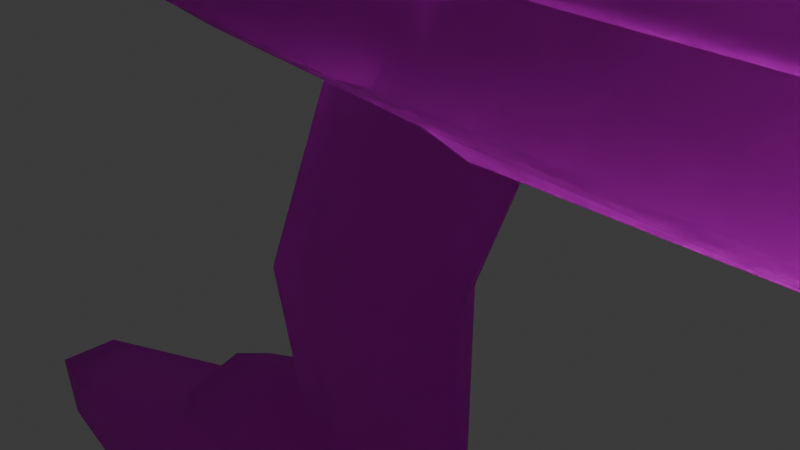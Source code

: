 # Source: PlasmaRifle.blend  (saved by Blender 4.3.34; exported with 4.5.12 LTS)
import bpy
from mathutils import Matrix  # noqa: F401  (used for matrix-valued properties, if any)

bpy.ops.wm.read_factory_settings(use_empty=True)
scene = bpy.context.scene
scene.name = 'Scene'

# ---- collections
col_collection = bpy.data.collections.new('Collection'); scene.collection.children.link(col_collection)

# ---- images (referenced by path relative to the original .blend; pixels are not part of the script)
import os
ASSET_DIR = os.environ.get("B2B_ASSET_DIR", "")  # directory of the original .blend (textures are referenced by path, not embedded)
HERE = os.path.dirname(os.path.abspath(__file__))  # packed textures are extracted next to this script under _unpacked/

def load_image(name, relpath, width, height, colorspace="sRGB"):
    """Load a texture the original file referenced (path relative to the .blend, or extracted next to this script)."""
    p = next((c for c in (os.path.join(HERE, relpath), os.path.join(ASSET_DIR, relpath)) if relpath and os.path.exists(c)), "")
    if p:
        img = bpy.data.images.load(p, check_existing=True)
        img.name = name
    else:  # same state as the original file: an image datablock whose file is absent (Cycles renders it pink)
        img = bpy.data.images.new(name, width, height)
        img.source = "FILE"
        img.filepath = "//" + (relpath or name)
    img.colorspace_settings.name = colorspace
    return img
img_heat_gauge_png = load_image('heat gauge.png', 'heat gauge.png', 1024, 1024, 'sRGB')
img_plasma_rifle_fp_png = load_image('plasma rifle_fp.png', 'plasma rifle_fp.png', 1024, 1024, 'sRGB')
img_plasma_rifle_multipurpose_png = load_image('plasma rifle multipurpose.png', 'plasma rifle multipurpose.png', 1024, 1024, 'sRGB')

# ---- materials (node trees are filled in below, after node groups)
mat_gauge = bpy.data.materials.new('gauge')
mat_gauge.use_transparency_overlap = False
mat_gauge.show_transparent_back = False
mat_gauge.diffuse_color = (0.588, 0.588, 0.588, 1.0)
mat_gauge.roughness = 0.9
mat_dull = bpy.data.materials.new('dull')
mat_dull.diffuse_color = (0.588, 0.588, 0.588, 1.0)
mat_dull.roughness = 0.9

# ---- material node trees
mat_gauge.use_nodes = True; mat_gauge.node_tree.nodes.clear()
_N = mat_gauge.node_tree.nodes; _L = mat_gauge.node_tree.links
n0 = _N.new('ShaderNodeBsdfPrincipled'); n0.name = 'Principled BSDF'; n0.location = (0, 300)
n0.inputs[2].default_value = 0.9
n0.inputs[13].default_value = 0.0
n0.inputs[18].default_value = 1.0
n0.inputs[27].default_value = (0.0, 0.0, 0.0, 1.0)
n1 = _N.new('ShaderNodeOutputMaterial'); n1.name = 'Material Output'; n1.location = (280, 300)
n2 = _N.new('ShaderNodeTexImage'); n2.name = 'Image Texture'; n2.location = (-480, 300)
n2.image = img_heat_gauge_png
n3 = _N.new('ShaderNodeTexImage'); n3.name = 'Image Texture.001'; n3.location = (-480, 0)
n3.image = img_heat_gauge_png
_L.new(n2.outputs[0], n0.inputs[0])
_L.new(n3.outputs[1], n0.inputs[4])
_L.new(n0.outputs[0], n1.inputs[0])
n1.is_active_output = True
mat_dull.use_nodes = True; mat_dull.node_tree.nodes.clear()
_N = mat_dull.node_tree.nodes; _L = mat_dull.node_tree.links
n0 = _N.new('ShaderNodeBsdfPrincipled'); n0.name = 'Principled BSDF'; n0.location = (0, 300)
n0.inputs[2].default_value = 0.9
n0.inputs[13].default_value = 0.0
n0.inputs[18].default_value = 1.0
n0.inputs[27].default_value = (0.0, 0.0, 0.0, 1.0)
n1 = _N.new('ShaderNodeOutputMaterial'); n1.name = 'Material Output'; n1.location = (280, 300)
n2 = _N.new('ShaderNodeTexImage'); n2.name = 'Image Texture'; n2.location = (-480, 300)
n2.image = img_plasma_rifle_fp_png
n3 = _N.new('ShaderNodeTexImage'); n3.name = 'Image Texture.001'; n3.location = (-480, 0)
n3.image = img_plasma_rifle_multipurpose_png
n4 = _N.new('ShaderNodeNormalMap'); n4.name = 'Normal Map'; n4.location = (-200, 0)
n4.inputs[0].default_value = 0.0
_L.new(n2.outputs[0], n0.inputs[0])
_L.new(n3.outputs[0], n4.inputs[1])
_L.new(n4.outputs[0], n0.inputs[5])
_L.new(n0.outputs[0], n1.inputs[0])
n1.is_active_output = True

# ---- world
world_world = bpy.data.worlds.new('World'); scene.world = world_world
world_world.use_nodes = True; world_world.node_tree.nodes.clear()
_N = world_world.node_tree.nodes; _L = world_world.node_tree.links
n0 = _N.new('ShaderNodeOutputWorld'); n0.name = 'World Output'; n0.location = (300, 300)
n1 = _N.new('ShaderNodeBackground'); n1.name = 'Background'; n1.location = (10, 300)
n1.inputs[0].default_value = (0.05088, 0.05088, 0.05088, 1.0)
_L.new(n1.outputs[0], n0.inputs[0])
n0.is_active_output = True
world_world.color = (0.05088, 0.05088, 0.05088)
world_world.sun_shadow_jitter_overblur = 0.0

# ---- cameras
cam_camera = bpy.data.cameras.new('Camera')
cam_camera.clip_end = 100.0
cam_camera.ortho_scale = 7.314

# ---- lights
light_light = bpy.data.lights.new('Light', 'POINT')
light_light.energy = 1000.0
light_light.shadow_soft_size = 0.1

# ---- meshes
me_plasmarifle = bpy.data.meshes.new('plasmarifle')
me_plasmarifle.from_pydata([(4.636, 4.57, -1.336), (3.09, 4.994, -0.9786), (4.487, 4.892, -0.9786), (3.092, 4.703, -1.336), (4.785, 3.981, -1.657), (0.7949, 4.151, -1.731), (1.935, 3.224, -2.013), (4.827, 3.165, -1.974), (4.821, 2.579, -2.013), (1.929, 2.638, -2.052), (4.811, 2.257, -1.919), (1.93, 2.321, -1.954), (1.93, 1.985, -1.71), (4.811, 1.953, -1.672), (-2.742, 5.064, -0.9788), (1.682, 5.064, -0.9788), (-2.744, 4.771, -1.335), (1.68, 4.771, -1.335), (-2.745, 4.151, -1.731), (1.502, 1.722, 1.15), (1.646, 1.375, -0.785), (1.646, 1.375, 0.785), (1.502, 1.722, -1.15), (5.082, 1.375, -0.785), (5.082, 1.375, 0.785), (5.325, 1.954, -1.555), (1.383, 2.135, -1.598), (4.961, 3.002, -1.365), (1.807, 3.047, -1.407), (7.983, 3.708, -1.144), (7.863, 4.203, -0.7046), (8.043, 3.762, -0.581), (7.693, 4.555, 0.0), (8.105, 3.818, 0.0), (5.325, 1.954, 1.555), (5.547, 2.558, -1.506), (5.547, 2.558, 1.506), (1.383, 2.135, 1.598), (4.961, 3.002, 1.365), (1.807, 3.047, 1.407), (-5.511, 3.369, -1.072), (-5.721, 3.297, -1.081), (-6.083, 3.559, -0.9142), (-9.0, 3.594, -0.7551), (-6.087, 3.788, -0.8073), (-9.007, 4.099, -0.413), (-5.749, 4.213, -0.6904), (-5.405, 4.62, -0.3325), (8.043, 3.762, 0.581), (7.863, 4.203, 0.7046), (7.983, 3.708, 1.144), (-5.815, 3.155, -1.143), (-9.0, 2.771, -0.8295), (-5.815, 2.925, -1.15), (-5.703, 2.867, -1.15), (-5.815, 2.464, -1.105), (-11.24, 3.484, -0.4389), (-11.82, 2.956, -0.25), (8.105, -5.227, 0.0003), (7.693, -5.964, 0.0), (8.043, -5.17, -0.5807), (7.863, -5.612, -0.7046), (7.983, -5.116, -1.143), (8.043, -5.17, 0.5813), (7.863, -5.612, 0.7046), (7.983, -5.116, 1.144), (-2.093, -6.304, 0.9794), (-2.99, -5.003, 1.517), (-6.907, -5.712, 0.6219), (-3.194, -4.723, 1.483), (-7.489, -5.088, 0.4513), (5.319, -2.937, 1.05), (5.547, -3.987, -1.505), (5.319, -2.937, -1.05), (5.547, -3.987, 1.506), (8.82, 2.445, 0.7868), (8.629, 1.092, -0.6764), (8.629, 1.092, 0.6763), (8.82, 2.446, -0.7868), (8.873, 1.041, -0.6764), (8.873, 1.041, 0.6763), (8.82, -3.795, -0.7853), (8.629, -2.521, 0.6779), (8.629, -2.521, -0.6748), (8.82, -3.796, 0.7884), (8.873, -2.47, 0.6779), (8.873, -2.47, -0.6748), (-7.292, 3.477, 1.107), (-7.487, 3.438, 1.314), (-7.487, 3.556, 1.246), (-7.292, 3.358, 1.176), (-4.027, -5.7, 1.351), (-3.881, -5.759, 1.178), (-4.027, -5.819, 1.282), (-3.881, -5.64, 1.247), (-6.907, -5.712, -0.6219), (-2.99, -5.003, -1.517), (-2.093, -6.304, -0.9794), (-3.194, -4.723, -1.483), (-7.489, -5.088, -0.4513), (9.252, -2.5, 0.7011), (9.382, -2.675, 0.7526), (8.815, -2.556, 1.206), (9.508, -3.361, 0.7527), (8.699, -3.4, 1.007), (9.554, -3.579, 0.5598), (6.998, -3.987, 1.463), (9.566, -3.77, 0.0006), (6.998, -3.987, -1.461), (9.554, -3.575, -0.5623), (8.699, -3.4, -1.006), (9.508, -3.361, -0.7514), (8.815, -2.555, -1.204), (9.382, -2.675, -0.7514), (9.252, -2.5, -0.6998), (5.442, -3.336, 1.815), (5.319, -2.937, 1.555), (7.56, -2.845, -1.603), (6.501, -3.09, -1.764), (5.442, -3.335, -1.814), (5.319, -2.937, -1.555), (-11.82, 2.956, 0.25), (-9.0, 2.771, 0.8295), (-11.24, 3.484, 0.4389), (-9.0, 3.594, 0.7551), (-9.007, 4.099, 0.413), (-6.083, 3.559, 0.9142), (-5.721, 3.297, 1.081), (-5.511, 3.369, 1.072), (-6.087, 3.788, 0.8073), (-5.749, 4.213, 0.6904), (-5.405, 4.62, 0.3325), (0.9958, 3.553, -1.289), (1.105, 3.745, -1.493), (1.67, 2.98, -1.216), (-1.277, 3.743, -1.463), (-1.181, 3.543, -1.319), (-1.686, 3.369, -1.545), (-1.591, 3.165, -1.242), (-5.815, 3.155, 1.143), (-5.815, 2.925, 1.15), (-5.703, 2.867, 1.15), (-5.815, 2.464, 1.105), (-1.592, 2.378, -1.241), (1.261, 2.236, -1.161), (-5.682, 2.925, -0.9917), (-5.724, 3.17, -0.9936), (1.702, 3.151, 1.671), (1.67, 2.98, 1.216), (1.105, 3.745, 1.493), (0.9958, 3.553, 1.289), (-1.277, 3.743, 1.463), (-1.181, 3.543, 1.319), (-1.686, 3.369, 1.545), (-1.591, 3.165, 1.242), (-1.592, 2.378, 1.241), (1.261, 2.236, 1.161), (-5.682, 2.925, 0.9917), (-5.724, 3.17, 0.9936), (-1.592, 2.278, 1.517), (-3.881, -5.759, -1.178), (-4.027, -5.7, -1.351), (-4.027, -5.819, -1.282), (-3.881, -5.64, -1.247), (-7.487, 3.438, -1.314), (-7.292, 3.477, -1.107), (-7.487, 3.556, -1.246), (-7.292, 3.358, -1.176), (1.702, 3.151, -1.671), (-1.592, 2.278, -1.517), (-0.8897, -4.332, -1.522), (0.4899, -3.744, -1.496), (0.4896, -4.104, -1.638), (-1.074, -3.84, -1.125), (-3.45, -4.007, -0.7813), (-3.45, -4.007, 0.7813), (-1.074, -3.84, 1.125), (-0.8897, -4.332, 1.522), (0.4899, -3.744, 1.496), (0.4896, -4.104, 1.638), (6.501, -3.09, 1.766), (7.56, -2.846, 1.604), (-1.592, 1.856, 1.0), (-1.592, 1.856, -1.0), (6.413, -0.3688, -0.48), (6.028, 3.101, -0.355), (6.127, 3.141, -0.48), (6.318, -0.4142, -0.355), (5.739, -4.659, -0.48), (5.641, -4.7, -0.355), (6.318, -0.4137, 0.355), (5.64, -4.707, 0.355), (6.405, -0.3727, 0.48), (5.728, -4.668, 0.48), (6.028, 3.11, 0.355), (6.115, 3.147, 0.48), (-5.815, 2.238, -0.7257), (-5.815, 2.238, 0.7257), (6.213, 3.189, 0.355), (6.503, -0.326, 0.355), (5.824, -4.624, 0.355), (6.503, -0.326, -0.355), (5.825, -4.622, -0.355), (6.214, 3.177, -0.355), (-10.93, 4.124, 2.504), (-11.16, 3.817, 1.834), (-8.845, 3.334, 0.9975), (-10.93, 4.244, 2.436), (-6.615, -6.217, 2.246), (-6.793, -6.0, 1.733), (-5.048, -5.637, 1.104), (-6.615, -6.336, 2.177), (-6.615, -6.217, -2.246), (-6.793, -6.0, -1.733), (-5.048, -5.637, -1.104), (-6.615, -6.336, -2.177), (-10.93, 4.124, -2.504), (-11.16, 3.817, -1.834), (-8.845, 3.334, -0.9975), (-10.93, 4.244, -2.436), (-1.559, -6.702, 0.0), (-5.217, 5.021, 0.0), (8.815, 1.148, 1.205), (9.382, 1.267, 0.752), (9.321, 1.032, 0.6749), (9.508, 1.953, 0.7521), (8.699, 2.015, 1.007), (9.554, 2.167, 0.5629), (6.998, 2.558, 1.462), (7.56, 1.438, 1.603), (6.501, 1.683, 1.765), (5.442, 1.927, 1.815), (9.382, 1.267, -0.752), (8.815, 1.148, -1.205), (9.321, 1.032, -0.675), (9.508, 1.953, -0.752), (8.699, 2.015, -1.007), (9.554, 2.172, -0.5591), (6.998, 2.558, -1.462), (9.566, 2.362, 0.0), (7.56, 1.438, -1.603), (6.501, 1.683, -1.765), (5.442, 1.927, -1.815), (3.51, -3.134, -1.05), (3.51, -3.332, -1.655), (1.677, -3.706, -1.598), (0.898, -3.134, -0.15), (-0.4668, -2.902, -0.545), (-1.295, -2.604, 0.0), (-1.64, -2.798, -0.5398), (-3.305, -3.467, -0.6501), (-3.305, -3.467, 0.6501), (-1.64, -2.798, 0.5398), (-0.4668, -2.902, 0.545), (-3.13, -3.094, 0.0), (3.51, -3.134, 1.05), (3.51, -3.332, 1.655), (1.677, -3.706, 1.598), (0.898, -3.134, 0.15), (-7.927, 2.294, -0.6573), (-7.927, 2.294, 0.6573), (-2.753, -5.308, 0.6715), (-3.881, -5.308, 0.6715), (-3.881, -5.427, 0.6028), (-2.753, -5.427, 0.6028), (-2.825, -5.819, 1.283), (-2.825, -5.7, 1.351), (-5.792, 2.916, -0.4105), (-7.292, 2.916, -0.4105), (-7.292, 3.035, -0.3418), (-5.792, 3.035, -0.3418), (-5.887, 3.557, -1.246), (-5.887, 3.438, -1.315), (-3.881, -5.427, -0.6028), (-3.881, -5.308, -0.6715), (-2.753, -5.308, -0.6715), (-2.825, -5.7, -1.351), (-2.825, -5.819, -1.283), (-2.753, -5.427, -0.6028), (-7.292, 2.916, 0.4105), (-5.792, 2.916, 0.4105), (-7.292, 3.035, 0.3418), (-5.792, 3.035, 0.3418), (-5.887, 3.557, 1.246), (-5.887, 3.438, 1.315), (-1.295, -3.238, 0.0), (-1.443, -0.9164, -0.5547), (-1.128, -3.451, -0.3309), (-1.718, -0.9374, 0.0), (-1.443, -0.9152, 0.5547), (-1.128, -3.451, 0.3309), (0.6639, -3.33, 0.3502), (0.5999, -0.7227, 0.5127), (0.8422, -0.7374, 0.0), (0.6, -0.7181, -0.513), (0.6639, -3.33, -0.3502), (1.976, 1.944, 0.0), (1.56, 1.728, 0.5602), (-0.3251, 1.798, 0.5606), (-0.4988, 1.944, 0.0), (-0.3251, 1.798, -0.5606), (1.56, 1.728, -0.5602), (9.321, -2.44, -0.6743), (9.321, -2.44, 0.6756), (9.065, 2.416, 0.7868), (9.065, 2.416, -0.7868), (9.065, -3.732, -0.7853), (9.065, -3.732, 0.7884), (5.043, 3.069, -1.626), (5.043, 3.069, 1.626), (-2.07, -5.003, -1.549), (1.677, -6.367, -1.032), (1.677, -5.003, -1.737), (3.51, -6.203, -1.06), (3.51, -5.003, -1.689), (5.855, -5.002, -1.409), (5.043, -4.477, -1.626), (-2.07, -5.003, 1.549), (1.677, -6.367, 1.032), (1.677, -5.003, 1.71), (3.51, -6.203, 1.06), (3.51, -5.003, 1.689), (5.855, -5.002, 1.41), (5.043, -4.477, 1.627), (9.505, 1.245, -0.752), (9.631, 1.931, -0.752), (9.677, 2.15, -0.5592), (9.689, 2.34, 0.0), (9.677, 2.145, 0.5629), (9.631, 1.931, 0.752), (9.505, 1.245, 0.752), (-1.592, 2.378, -1.777), (1.261, 2.236, -1.858), (-5.682, 2.925, -1.235), (9.505, -2.653, 0.7526), (9.631, -3.338, 0.7527), (9.677, -3.557, 0.5598), (9.689, -3.748, 0.0006), (9.677, -3.553, -0.5622), (9.631, -3.338, -0.7514), (9.505, -2.652, -0.7513), (-5.724, 3.17, -1.233), (-1.592, 2.378, 1.777), (1.261, 2.236, 1.858), (-5.682, 2.925, 1.235), (-5.724, 3.17, 1.233), (3.51, -6.717, 0.0), (8.98, 2.362, -1.26), (9.51, 2.79, -0.6242), (9.612, 2.783, 0.0), (9.51, 2.79, 0.6242), (8.98, 2.362, 1.26), (8.248, 2.524, -1.544), (6.7, 2.693, -1.762), (5.369, 3.023, -1.789), (5.956, 3.41, -1.626), (5.855, 3.594, -1.409), (8.068, 3.535, -1.362), (8.788, 3.279, -0.9889), (8.788, 3.279, 0.9889), (9.03, 3.339, 0.5223), (9.094, 3.355, 0.0), (9.03, 3.339, -0.5223), (8.98, -3.77, 1.261), (8.248, -3.931, 1.545), (6.7, -4.101, 1.762), (5.369, -4.43, 1.79), (5.956, -4.818, 1.626), (8.068, -4.943, 1.363), (8.788, -4.687, 0.9896), (8.248, 2.524, 1.544), (6.7, 2.693, 1.762), (5.369, 3.023, 1.789), (5.956, 3.41, 1.626), (5.855, 3.594, 1.409), (8.068, 3.535, 1.362), (8.98, -3.77, -1.26), (9.51, -4.198, -0.6236), (9.612, -4.191, 0.0006), (9.51, -4.198, 0.6249), (-2.933, -5.841, 1.456), (-2.95, -5.759, 1.453), (-3.474, -5.841, 1.457), (-3.489, -5.759, 1.453), (-3.722, -5.899, 1.695), (-6.187, -6.41, 2.582), (-6.758, -6.272, 2.342), (-6.801, -6.341, 2.324), (-6.18, -6.494, 2.587), (-3.688, -5.975, 1.689), (-1.591, 3.165, -1.776), (1.385, 3.161, -1.853), (0.9958, 3.553, -1.729), (-1.181, 3.543, -1.7), (-1.591, 3.165, 1.776), (-1.181, 3.543, 1.7), (0.9958, 3.553, 1.729), (1.385, 3.161, 1.853), (-2.933, -5.841, -1.456), (-2.95, -5.759, -1.453), (-3.474, -5.841, -1.457), (-3.489, -5.759, -1.453), (-3.722, -5.899, -1.695), (-6.187, -6.41, -2.582), (-6.758, -6.272, -2.342), (-6.801, -6.341, -2.324), (-6.18, -6.494, -2.587), (-3.688, -5.975, -1.689), (1.677, -6.902, 0.0), (1.676, -4.274, -1.934), (-2.092, -4.705, -1.689), (-2.077, -4.886, -1.689), (1.678, -4.765, -1.964), (3.51, -4.774, -1.966), (4.884, -4.04, -1.944), (5.056, -3.386, -1.905), (3.51, -3.532, -1.862), (3.51, -4.171, -2.03), (1.676, -4.274, 1.934), (-2.092, -4.705, 1.689), (-2.077, -4.886, 1.689), (1.678, -4.765, 1.964), (3.51, -4.774, 1.966), (4.884, -4.04, 1.944), (5.056, -3.386, 1.905), (3.51, -3.532, 1.862), (3.51, -4.171, 2.03), (-6.031, 3.605, -1.465), (-6.797, 3.651, -1.285), (-7.141, 3.847, -1.623), (-6.751, 3.606, -1.466), (-11.18, 4.271, 2.62), (-10.37, 4.29, 2.915), (-10.65, 4.453, 2.937), (-10.35, 4.473, 2.97), (-7.141, 3.619, 1.755), (-7.035, 3.783, 1.775), (-6.797, 3.424, 1.416), (-6.751, 3.606, 1.466), (-6.031, 3.605, 1.465), (-6.797, 3.651, 1.285), (-7.141, 3.847, 1.623), (-11.18, 4.271, -2.62), (-10.37, 4.29, -2.915), (-10.65, 4.453, -2.937), (-10.35, 4.473, -2.97), (-7.141, 3.619, -1.755), (-7.035, 3.783, -1.775), (-6.797, 3.424, -1.416), (-10.37, 4.517, 2.784), (-10.37, 4.517, -2.784), (-6.758, -6.391, 2.273), (-6.187, -6.53, 2.513), (-3.722, -6.018, 1.627), (-3.489, -5.878, 1.384), (-2.95, -5.878, 1.384), (-6.758, -6.391, -2.273), (-6.187, -6.53, -2.513), (-3.722, -6.018, -1.627), (-3.489, -5.878, -1.384), (-2.95, -5.878, -1.384), (9.03, -4.747, 0.523), (9.094, -4.762, 0.0006), (9.03, -4.747, -0.5217), (8.788, -4.687, -0.9883), (8.248, -3.931, -1.544), (6.7, -4.101, -1.761), (5.369, -4.43, -1.789), (5.956, -4.818, -1.625), (8.068, -4.943, -1.362), (0.1308, 3.813, -0.1607), (0.0662, 3.765, -0.3453), (-0.0862, 4.022, -0.2167), (-0.0829, 3.613, -0.3046), (-0.0867, 3.599, -0.1034), (-0.2397, 3.763, -0.3449), (-0.3073, 3.812, -0.1605), (-0.0814, 3.909, -0.3839), (0.1309, 3.471, -1.431), (0.0663, 3.513, -1.272), (-0.0862, 3.258, -1.374), (-0.0805, 3.66, -1.311), (-0.0847, 3.681, -1.487), (-0.2396, 3.512, -1.272), (-0.3072, 3.47, -1.431), (-0.0818, 3.364, -1.232), (-0.3068, 3.813, 0.1604), (-0.2422, 3.765, 0.345), (-0.0898, 4.022, 0.2164), (-0.0931, 3.613, 0.3043), (-0.0893, 3.599, 0.103), (0.0637, 3.763, 0.3446), (0.1313, 3.812, 0.1602), (-0.0946, 3.909, 0.3836), (-0.3069, 3.471, 1.431), (-0.2423, 3.513, 1.272), (-0.0898, 3.258, 1.374), (-0.0955, 3.66, 1.311), (-0.0913, 3.681, 1.487), (0.0636, 3.512, 1.272), (0.1312, 3.47, 1.431), (-0.0942, 3.364, 1.232), (-2.745, 4.942, 0.7981), (-2.741, 5.475, 0.0), (1.68, 5.003, 1.046), (1.682, 5.569, 0.0), (4.636, 4.779, 0.9479), (4.469, 5.294, 0.0), (4.636, 4.779, -0.9479), (1.68, 5.003, -1.046), (-2.745, 4.942, -0.7981), (-2.744, 4.415, -1.236), (1.679, 4.309, -1.464), (4.785, 4.119, -1.386), (4.785, 4.119, 1.386), (1.679, 4.309, 1.464), (-2.744, 4.415, 1.236), (8.744, 0.2489, 0.3763), (8.47, 0.2266, -0.3485), (8.744, 0.2489, -0.3763), (8.47, 0.2266, 0.3485), (8.245, 2.492, 0.5356), (9.225, 2.405, 0.5749), (8.245, 2.492, -0.5355), (9.225, 2.405, -0.5748), (8.744, -1.678, -0.3747), (8.47, -1.656, 0.3501), (8.744, -1.678, 0.3779), (8.47, -1.656, -0.3469), (8.245, -3.961, -0.534), (9.225, -3.829, -0.5733), (8.245, -3.962, 0.5371), (9.225, -3.829, 0.5764), (3.509, -2.405, -0.3115), (3.509, -2.405, 0.3601)], [], [(0, 1, 2), (1, 0, 3), (4, 3, 0), (3, 4, 5), (5, 4, 6), (7, 6, 4), (8, 6, 7), (6, 8, 9), (10, 9, 8), (9, 10, 11), (11, 10, 12), (13, 12, 10), (14, 15, 16), (17, 16, 15), (16, 17, 18), (18, 17, 5), (5, 17, 3), (15, 3, 17), (3, 15, 1), (19, 20, 21), (20, 19, 22), (21, 23, 24), (23, 21, 20), (22, 23, 20), (23, 22, 25), (26, 25, 22), (25, 26, 27), (28, 27, 26), (29, 30, 31), (32, 31, 30), (31, 32, 33), (25, 24, 23), (24, 25, 34), (35, 34, 25), (34, 35, 36), (37, 38, 39), (38, 37, 34), (19, 34, 37), (34, 19, 24), (21, 24, 19), (40, 41, 42), (43, 42, 41), (42, 43, 44), (45, 44, 43), (44, 45, 46), (47, 46, 45), (33, 32, 48), (49, 48, 32), (48, 49, 50), (51, 43, 41), (43, 51, 52), (53, 52, 51), (54, 52, 53), (52, 54, 55), (56, 52, 57), (52, 56, 43), (45, 43, 56), (58, 59, 60), (61, 60, 59), (60, 61, 62), (63, 59, 58), (59, 63, 64), (65, 64, 63), (66, 67, 68), (69, 68, 67), (68, 69, 70), (71, 72, 73), (72, 71, 74), (75, 76, 77), (76, 75, 78), (77, 79, 80), (79, 77, 76), (81, 82, 83), (82, 81, 84), (83, 85, 86), (85, 83, 82), (87, 88, 89), (88, 87, 90), (91, 92, 93), (92, 91, 94), (95, 96, 97), (96, 95, 98), (99, 98, 95), (100, 101, 102), (103, 102, 101), (102, 103, 104), (105, 104, 103), (104, 105, 106), (107, 106, 105), (106, 107, 108), (109, 108, 107), (108, 109, 110), (111, 110, 109), (110, 111, 112), (113, 112, 111), (112, 113, 114), (115, 71, 116), (71, 115, 74), (106, 74, 115), (74, 106, 72), (108, 72, 106), (110, 112, 108), (117, 108, 112), (118, 108, 117), (108, 118, 72), (119, 72, 118), (72, 119, 73), (120, 73, 119), (121, 122, 123), (124, 123, 122), (123, 124, 125), (126, 127, 128), (127, 126, 124), (129, 124, 126), (124, 129, 125), (130, 125, 129), (125, 130, 131), (138, 137, 136), (127, 124, 139), (122, 139, 124), (139, 122, 140), (140, 122, 141), (142, 141, 122), (136, 132, 138), (150, 151, 152), (153, 152, 151), (154, 150, 152), (155, 148, 154), (148, 155, 156), (157, 154, 158), (156, 39, 148), (160, 161, 162), (161, 160, 163), (164, 165, 166), (165, 164, 167), (134, 168, 133), (26, 143, 169), (134, 143, 144), (143, 134, 138), (138, 134, 132), (133, 132, 134), (135, 132, 133), (132, 135, 136), (137, 136, 135), (170, 171, 172), (171, 170, 173), (98, 173, 170), (173, 98, 174), (99, 174, 98), (70, 174, 99), (174, 70, 175), (69, 175, 70), (175, 69, 176), (177, 176, 69), (176, 177, 178), (179, 178, 177), (159, 155, 37), (156, 37, 155), (37, 156, 39), (115, 180, 106), (181, 106, 180), (106, 181, 104), (102, 104, 181), (37, 159, 19), (182, 19, 159), (183, 19, 182), (19, 183, 22), (169, 22, 183), (22, 169, 26), (184, 185, 186), (185, 184, 187), (188, 187, 184), (189, 187, 188), (187, 189, 190), (191, 190, 189), (190, 191, 192), (193, 192, 191), (185, 187, 194), (190, 194, 187), (194, 190, 195), (192, 195, 190), (54, 169, 55), (183, 55, 169), (55, 183, 196), (182, 196, 183), (196, 182, 197), (197, 182, 142), (159, 142, 182), (142, 159, 141), (192, 198, 195), (198, 192, 199), (193, 199, 192), (200, 199, 193), (199, 200, 201), (202, 201, 200), (201, 202, 184), (188, 184, 202), (184, 186, 201), (203, 201, 186), (201, 203, 199), (198, 199, 203), (144, 26, 143), (26, 144, 28), (134, 28, 144), (204, 205, 88), (206, 88, 205), (88, 206, 89), (89, 206, 207), (205, 207, 206), (208, 91, 209), (210, 209, 91), (209, 210, 211), (211, 210, 93), (91, 93, 210), (212, 213, 161), (214, 161, 213), (161, 214, 162), (162, 214, 215), (213, 215, 214), (216, 164, 217), (218, 217, 164), (217, 218, 219), (219, 218, 166), (164, 166, 218), (211, 208, 209), (157, 154, 155), (95, 70, 99), (70, 95, 68), (68, 95, 66), (97, 66, 95), (66, 97, 220), (134, 168, 28), (54, 145, 53), (143, 138, 145), (146, 145, 138), (159, 155, 141), (154, 128, 158), (54, 143, 169), (143, 54, 145), (51, 145, 53), (145, 51, 146), (41, 146, 51), (40, 146, 41), (146, 40, 138), (137, 138, 40), (221, 47, 131), (45, 131, 47), (131, 45, 125), (125, 45, 123), (56, 123, 45), (57, 123, 56), (123, 57, 121), (222, 223, 224), (223, 222, 225), (226, 225, 222), (225, 226, 227), (227, 226, 228), (222, 228, 226), (229, 228, 222), (230, 228, 229), (228, 230, 36), (231, 36, 230), (36, 231, 34), (232, 233, 234), (235, 233, 232), (233, 235, 236), (237, 236, 235), (236, 237, 238), (239, 238, 237), (238, 239, 228), (227, 228, 239), (36, 35, 228), (238, 228, 35), (233, 236, 240), (238, 240, 236), (240, 238, 241), (241, 238, 242), (35, 242, 238), (242, 35, 25), (148, 147, 39), (147, 148, 149), (120, 243, 73), (244, 243, 120), (245, 243, 244), (243, 245, 246), (171, 246, 245), (173, 246, 171), (247, 246, 173), (246, 247, 248), (248, 247, 249), (173, 249, 247), (249, 173, 250), (174, 250, 173), (250, 174, 251), (175, 251, 174), (176, 251, 175), (251, 176, 252), (253, 252, 176), (248, 252, 253), (249, 252, 248), (252, 249, 254), (250, 254, 249), (254, 250, 251), (255, 116, 71), (116, 255, 256), (256, 255, 257), (258, 257, 255), (257, 258, 178), (178, 258, 176), (176, 258, 253), (248, 253, 258), (121, 57, 122), (52, 122, 57), (122, 52, 259), (55, 259, 52), (196, 259, 55), (259, 196, 260), (197, 260, 196), (142, 260, 197), (122, 260, 142), (260, 122, 259), (150, 148, 154), (148, 150, 149), (149, 150, 151), (153, 152, 154), (261, 262, 94), (263, 94, 262), (94, 263, 92), (264, 92, 263), (92, 264, 265), (261, 265, 264), (265, 261, 266), (94, 266, 261), (267, 268, 167), (269, 167, 268), (167, 269, 165), (270, 165, 269), (165, 270, 271), (267, 271, 270), (271, 267, 272), (167, 272, 267), (273, 274, 163), (275, 163, 274), (163, 275, 276), (276, 275, 277), (278, 277, 275), (277, 278, 160), (273, 160, 278), (160, 273, 163), (90, 279, 280), (279, 90, 281), (87, 281, 90), (281, 87, 282), (283, 282, 87), (282, 283, 280), (284, 280, 283), (280, 284, 90), (285, 286, 287), (286, 285, 288), (288, 285, 289), (290, 289, 285), (291, 289, 290), (289, 291, 292), (258, 292, 291), (292, 258, 293), (246, 293, 258), (293, 246, 294), (295, 294, 246), (294, 295, 286), (287, 286, 295), (296, 297, 292), (298, 292, 297), (292, 298, 289), (299, 289, 298), (289, 299, 288), (288, 299, 286), (300, 286, 299), (286, 300, 294), (301, 294, 300), (296, 294, 301), (294, 296, 293), (292, 293, 296), (254, 251, 252), (112, 114, 302), (303, 100, 102), (80, 304, 75), (77, 80, 75), (305, 79, 76), (78, 305, 76), (86, 306, 81), (83, 86, 81), (307, 85, 82), (84, 307, 82), (207, 205, 204), (153, 154, 128), (128, 158, 127), (127, 158, 139), (157, 139, 158), (139, 157, 140), (140, 157, 141), (155, 141, 157), (215, 213, 212), (219, 216, 217), (308, 25, 27), (25, 308, 242), (28, 308, 27), (308, 28, 168), (34, 309, 38), (309, 34, 231), (309, 39, 38), (39, 309, 147), (310, 97, 96), (97, 310, 311), (312, 311, 310), (311, 312, 313), (314, 313, 312), (313, 314, 315), (316, 315, 314), (67, 66, 317), (318, 317, 66), (317, 318, 319), (320, 319, 318), (319, 320, 321), (322, 321, 320), (321, 322, 323), (324, 232, 234), (232, 324, 235), (325, 235, 324), (235, 325, 237), (326, 237, 325), (237, 326, 239), (327, 239, 326), (239, 327, 227), (328, 227, 327), (227, 328, 225), (329, 225, 328), (225, 329, 223), (330, 223, 329), (223, 330, 224), (80, 305, 304), (305, 80, 79), (86, 307, 306), (307, 86, 85), (26, 331, 332), (331, 26, 169), (168, 26, 332), (26, 168, 28), (54, 331, 169), (331, 54, 333), (53, 333, 54), (100, 303, 101), (334, 101, 303), (101, 334, 103), (335, 103, 334), (103, 335, 105), (336, 105, 335), (105, 336, 107), (337, 107, 336), (107, 337, 109), (338, 109, 337), (109, 338, 111), (339, 111, 338), (111, 339, 113), (340, 113, 339), (113, 340, 114), (302, 114, 340), (333, 53, 341), (51, 341, 53), (341, 51, 41), (342, 37, 343), (37, 342, 159), (37, 147, 343), (147, 37, 39), (141, 344, 140), (344, 141, 342), (159, 342, 141), (127, 139, 345), (140, 345, 139), (345, 140, 344), (320, 65, 322), (65, 320, 64), (346, 64, 320), (64, 346, 59), (59, 346, 61), (313, 61, 346), (61, 313, 62), (315, 62, 313), (234, 233, 324), (347, 324, 233), (324, 347, 325), (348, 325, 347), (325, 348, 326), (326, 348, 327), (349, 327, 348), (350, 327, 349), (327, 350, 328), (328, 350, 329), (351, 329, 350), (329, 351, 330), (222, 330, 351), (330, 222, 224), (240, 347, 233), (347, 240, 352), (241, 352, 240), (352, 241, 353), (242, 353, 241), (353, 242, 354), (308, 354, 242), (354, 308, 355), (356, 355, 308), (355, 356, 357), (29, 357, 356), (358, 357, 29), (347, 357, 358), (352, 357, 347), (353, 357, 352), (357, 353, 355), (354, 355, 353), (351, 350, 359), (360, 359, 350), (359, 360, 50), (50, 360, 48), (48, 360, 33), (33, 360, 361), (350, 361, 360), (349, 361, 350), (348, 361, 349), (362, 361, 348), (361, 362, 33), (33, 362, 31), (31, 362, 29), (29, 362, 358), (348, 358, 362), (358, 348, 347), (181, 363, 102), (363, 181, 364), (180, 364, 181), (364, 180, 365), (115, 365, 180), (365, 115, 366), (323, 366, 115), (366, 323, 367), (322, 367, 323), (367, 322, 368), (65, 368, 322), (369, 368, 65), (363, 368, 369), (364, 368, 363), (365, 368, 364), (368, 365, 367), (366, 367, 365), (222, 351, 229), (370, 229, 351), (229, 370, 230), (371, 230, 370), (230, 371, 231), (372, 231, 371), (231, 372, 309), (373, 309, 372), (309, 373, 374), (375, 374, 373), (374, 375, 50), (50, 375, 359), (359, 375, 351), (351, 375, 370), (370, 375, 371), (373, 371, 375), (371, 373, 372), (340, 112, 302), (112, 340, 376), (339, 376, 340), (376, 339, 377), (338, 377, 339), (337, 377, 338), (377, 337, 378), (378, 337, 379), (336, 379, 337), (335, 379, 336), (379, 335, 363), (334, 363, 335), (363, 334, 102), (303, 102, 334), (265, 266, 380), (381, 380, 266), (380, 381, 382), (382, 381, 383), (266, 383, 381), (94, 383, 266), (383, 94, 384), (91, 384, 94), (384, 91, 385), (208, 385, 91), (386, 385, 208), (387, 385, 386), (388, 385, 387), (385, 388, 384), (389, 384, 388), (384, 389, 383), (382, 383, 389), (41, 40, 341), (137, 341, 40), (390, 341, 137), (341, 390, 333), (333, 390, 331), (391, 331, 390), (331, 391, 332), (332, 391, 168), (168, 391, 133), (392, 133, 391), (133, 392, 135), (393, 135, 392), (135, 393, 137), (137, 393, 390), (392, 390, 393), (390, 392, 391), (345, 128, 127), (128, 345, 153), (394, 153, 345), (395, 153, 394), (153, 395, 151), (396, 151, 395), (151, 396, 149), (397, 149, 396), (149, 397, 147), (147, 397, 343), (343, 397, 342), (342, 397, 394), (396, 394, 397), (394, 396, 395), (342, 345, 344), (345, 342, 394), (398, 276, 277), (276, 398, 399), (400, 399, 398), (401, 399, 400), (399, 401, 276), (276, 401, 163), (402, 163, 401), (163, 402, 161), (403, 161, 402), (161, 403, 212), (212, 403, 404), (404, 403, 405), (405, 403, 406), (402, 406, 403), (406, 402, 407), (401, 407, 402), (407, 401, 400), (311, 220, 97), (220, 311, 408), (313, 408, 311), (346, 408, 313), (320, 408, 346), (318, 408, 320), (408, 318, 220), (66, 220, 318), (171, 245, 172), (409, 172, 245), (172, 409, 170), (410, 170, 409), (170, 410, 98), (98, 410, 96), (411, 96, 410), (96, 411, 310), (310, 411, 312), (412, 312, 411), (413, 312, 412), (312, 413, 314), (314, 413, 316), (414, 316, 413), (316, 414, 119), (415, 119, 414), (119, 415, 120), (120, 415, 244), (416, 244, 415), (244, 416, 245), (245, 416, 409), (409, 416, 417), (415, 417, 416), (414, 417, 415), (413, 417, 414), (412, 417, 413), (417, 412, 409), (411, 409, 412), (409, 411, 410), (179, 257, 178), (257, 179, 418), (177, 418, 179), (418, 177, 419), (69, 419, 177), (67, 419, 69), (419, 67, 420), (317, 420, 67), (319, 420, 317), (420, 319, 421), (421, 319, 422), (321, 422, 319), (323, 422, 321), (422, 323, 423), (115, 423, 323), (423, 115, 424), (116, 424, 115), (256, 424, 116), (424, 256, 425), (257, 425, 256), (418, 425, 257), (426, 425, 418), (425, 426, 424), (424, 426, 423), (423, 426, 422), (422, 426, 421), (418, 421, 426), (421, 418, 420), (419, 420, 418), (272, 427, 271), (428, 271, 427), (271, 428, 165), (165, 428, 166), (166, 428, 429), (429, 428, 430), (427, 430, 428), (207, 204, 431), (432, 431, 204), (431, 432, 433), (433, 432, 434), (435, 434, 432), (434, 435, 436), (437, 436, 435), (436, 437, 438), (438, 437, 439), (439, 437, 284), (284, 437, 90), (90, 437, 88), (435, 88, 437), (432, 88, 435), (88, 432, 204), (283, 439, 284), (439, 283, 440), (87, 440, 283), (89, 440, 87), (441, 440, 89), (438, 440, 441), (440, 438, 439), (442, 216, 219), (216, 442, 443), (444, 443, 442), (445, 443, 444), (443, 445, 446), (447, 446, 445), (446, 447, 448), (430, 448, 447), (427, 448, 430), (272, 448, 427), (167, 448, 272), (164, 448, 167), (448, 164, 446), (446, 164, 443), (216, 443, 164), (438, 441, 436), (449, 436, 441), (436, 449, 434), (434, 449, 433), (433, 449, 431), (431, 449, 207), (207, 449, 89), (441, 89, 449), (430, 447, 429), (450, 429, 447), (429, 450, 166), (166, 450, 219), (219, 450, 442), (442, 450, 444), (444, 450, 445), (447, 445, 450), (208, 211, 386), (451, 386, 211), (386, 451, 387), (387, 451, 388), (388, 451, 452), (211, 452, 451), (93, 452, 211), (453, 452, 93), (389, 452, 453), (452, 389, 388), (453, 382, 389), (382, 453, 454), (93, 454, 453), (92, 454, 93), (265, 454, 92), (454, 265, 455), (380, 455, 265), (455, 380, 454), (382, 454, 380), (212, 404, 215), (215, 404, 456), (405, 456, 404), (406, 456, 405), (457, 456, 406), (456, 457, 215), (215, 457, 162), (162, 457, 458), (458, 457, 407), (406, 407, 457), (407, 400, 458), (459, 458, 400), (458, 459, 162), (162, 459, 160), (160, 459, 277), (460, 277, 459), (277, 460, 398), (459, 398, 460), (398, 459, 400), (369, 379, 363), (379, 369, 461), (65, 461, 369), (63, 461, 65), (58, 461, 63), (462, 461, 58), (461, 462, 379), (379, 462, 378), (378, 462, 377), (377, 462, 463), (58, 463, 462), (60, 463, 58), (62, 463, 60), (464, 463, 62), (463, 464, 377), (376, 377, 464), (112, 376, 117), (465, 117, 376), (117, 465, 118), (466, 118, 465), (118, 466, 119), (467, 119, 466), (119, 467, 316), (468, 316, 467), (316, 468, 315), (469, 315, 468), (315, 469, 62), (62, 469, 464), (464, 469, 376), (376, 469, 465), (465, 469, 466), (468, 466, 469), (466, 468, 467), (470, 471, 472), (471, 470, 473), (474, 473, 470), (473, 474, 475), (476, 475, 474), (475, 476, 477), (472, 477, 476), (477, 472, 471), (478, 479, 480), (479, 478, 481), (482, 481, 478), (481, 482, 483), (484, 483, 482), (483, 484, 485), (480, 485, 484), (485, 480, 479), (481, 477, 479), (477, 481, 475), (483, 475, 481), (475, 483, 473), (485, 473, 483), (473, 485, 471), (479, 471, 485), (471, 479, 477), (486, 487, 488), (487, 486, 489), (490, 489, 486), (489, 490, 491), (492, 491, 490), (491, 492, 493), (488, 493, 492), (493, 488, 487), (494, 495, 496), (495, 494, 497), (498, 497, 494), (497, 498, 499), (500, 499, 498), (499, 500, 501), (496, 501, 500), (501, 496, 495), (497, 493, 495), (493, 497, 491), (499, 491, 497), (491, 499, 489), (501, 489, 499), (489, 501, 487), (495, 487, 501), (487, 495, 493), (502, 221, 131), (221, 502, 503), (504, 503, 502), (503, 504, 505), (506, 505, 504), (505, 506, 507), (49, 507, 506), (32, 507, 49), (30, 507, 32), (508, 507, 30), (507, 508, 505), (509, 505, 508), (505, 509, 503), (510, 503, 509), (503, 510, 221), (221, 510, 47), (511, 47, 510), (47, 511, 46), (46, 511, 44), (44, 511, 42), (42, 511, 40), (40, 511, 137), (137, 511, 135), (512, 135, 511), (135, 512, 133), (133, 512, 168), (513, 168, 512), (168, 513, 308), (308, 513, 356), (356, 513, 29), (29, 513, 30), (30, 513, 508), (508, 513, 509), (512, 509, 513), (509, 512, 510), (511, 510, 512), (50, 49, 514), (506, 514, 49), (504, 514, 506), (514, 504, 515), (502, 515, 504), (515, 502, 516), (131, 516, 502), (130, 516, 131), (129, 516, 130), (126, 516, 129), (128, 516, 126), (153, 516, 128), (151, 516, 153), (516, 151, 515), (149, 515, 151), (147, 515, 149), (515, 147, 514), (309, 514, 147), (374, 514, 309), (514, 374, 50), (517, 518, 519), (518, 517, 520), (521, 517, 522), (517, 521, 520), (523, 519, 518), (519, 523, 524), (524, 517, 519), (517, 524, 522), (518, 521, 523), (521, 518, 520), (525, 526, 527), (526, 525, 528), (529, 525, 530), (525, 529, 528), (531, 527, 526), (527, 531, 532), (532, 525, 527), (525, 532, 530), (526, 529, 531), (529, 526, 528), (533, 73, 243), (73, 533, 71), (534, 71, 533), (71, 534, 255), (255, 534, 258), (533, 258, 534), (258, 533, 246), (243, 246, 533)])
me_plasmarifle.polygons.foreach_set('use_smooth', [True] * 977)
me_plasmarifle.polygons.foreach_set('material_index', [0, 0, 0, 0, 0, 0, 0, 0, 0, 0, 0, 0, 0, 0, 0, 0, 0, 0, 0, 1, 1, 1, 1, 1, 1, 1, 1, 1, 1, 1, 1, 1, 1, 1, 1, 1, 1, 1, 1, 1, 1, 1, 1, 1, 1, 1, 1, 1, 1, 1, 1, 1, 1, 1, 1, 1, 1, 1, 1, 1, 1, 1, 1, 1, 1, 1, 1, 1, 1, 1, 1, 1, 1, 1, 1, 1, 1, 1, 1, 1, 1, 1, 1, 1, 1, 1, 1, 1, 1, 1, 1, 1, 1, 1, 1, 1, 1, 1, 1, 1, 1, 1, 1, 1, 1, 1, 1, 1, 1, 1, 1, 1, 1, 1, 1, 1, 1, 1, 1, 1, 1, 1, 1, 1, 1, 1, 1, 1, 1, 1, 1, 1, 1, 1, 1, 1, 1, 1, 1, 1, 1, 1, 1, 1, 1, 1, 1, 1, 1, 1, 1, 1, 1, 1, 1, 1, 1, 1, 1, 1, 1, 1, 1, 1, 1, 1, 1, 1, 1, 1, 1, 1, 1, 1, 1, 1, 1, 1, 1, 1, 1, 1, 1, 1, 1, 1, 1, 1, 1, 1, 1, 1, 1, 1, 1, 1, 1, 1, 1, 1, 1, 1, 1, 1, 1, 1, 1, 1, 1, 1, 1, 1, 1, 1, 1, 1, 1, 1, 1, 1, 1, 1, 1, 1, 1, 1, 1, 1, 1, 1, 1, 1, 1, 1, 1, 1, 1, 1, 1, 1, 1, 1, 1, 1, 1, 1, 1, 1, 1, 1, 1, 1, 1, 1, 1, 1, 1, 1, 1, 1, 1, 1, 1, 1, 1, 1, 1, 1, 1, 1, 1, 1, 1, 1, 1, 1, 1, 1, 1, 1, 1, 1, 1, 1, 1, 1, 1, 1, 1, 1, 1, 1, 1, 1, 1, 1, 1, 1, 1, 1, 1, 1, 1, 1, 1, 1, 1, 1, 1, 1, 1, 1, 1, 1, 1, 1, 1, 1, 1, 1, 1, 1, 1, 1, 1, 1, 1, 1, 1, 1, 1, 1, 1, 1, 1, 1, 1, 1, 1, 1, 1, 1, 1, 1, 1, 1, 1, 1, 1, 1, 1, 1, 1, 1, 1, 1, 1, 1, 1, 1, 1, 1, 1, 1, 1, 1, 1, 1, 1, 1, 1, 1, 1, 1, 1, 1, 1, 1, 1, 1, 1, 1, 1, 1, 1, 1, 1, 1, 1, 1, 1, 1, 1, 1, 1, 1, 1, 1, 1, 1, 1, 1, 1, 1, 1, 1, 1, 1, 1, 1, 1, 1, 1, 1, 1, 1, 1, 1, 1, 1, 1, 1, 1, 1, 1, 1, 1, 1, 1, 1, 1, 1, 1, 1, 1, 1, 1, 1, 1, 1, 1, 1, 1, 1, 1, 1, 1, 1, 1, 1, 1, 1, 1, 1, 1, 1, 1, 1, 1, 1, 1, 1, 1, 1, 1, 1, 1, 1, 1, 1, 1, 1, 1, 1, 1, 1, 1, 1, 1, 1, 1, 1, 1, 1, 1, 1, 1, 1, 1, 1, 1, 1, 1, 1, 1, 1, 1, 1, 1, 1, 1, 1, 1, 1, 1, 1, 1, 1, 1, 1, 1, 1, 1, 1, 1, 1, 1, 1, 1, 1, 1, 1, 1, 1, 1, 1, 1, 1, 1, 1, 1, 1, 1, 1, 1, 1, 1, 1, 1, 1, 1, 1, 1, 1, 1, 1, 1, 1, 1, 1, 1, 1, 1, 1, 1, 1, 1, 1, 1, 1, 1, 1, 1, 1, 1, 1, 1, 1, 1, 1, 1, 1, 1, 1, 1, 1, 1, 1, 1, 1, 1, 1, 1, 1, 1, 1, 1, 1, 1, 1, 1, 1, 1, 1, 1, 1, 1, 1, 1, 1, 1, 1, 1, 1, 1, 1, 1, 1, 1, 1, 1, 1, 1, 1, 1, 1, 1, 1, 1, 1, 1, 1, 1, 1, 1, 1, 1, 1, 1, 1, 1, 1, 1, 1, 1, 1, 1, 1, 1, 1, 1, 1, 1, 1, 1, 1, 1, 1, 1, 1, 1, 1, 1, 1, 1, 1, 1, 1, 1, 1, 1, 1, 1, 1, 1, 1, 1, 1, 1, 1, 1, 1, 1, 1, 1, 1, 1, 1, 1, 1, 1, 1, 1, 1, 1, 1, 1, 1, 1, 1, 1, 1, 1, 1, 1, 1, 1, 1, 1, 1, 1, 1, 1, 1, 1, 1, 1, 1, 1, 1, 1, 1, 1, 1, 1, 1, 1, 1, 1, 1, 1, 1, 1, 1, 1, 1, 1, 1, 1, 1, 1, 1, 1, 1, 1, 1, 1, 1, 1, 1, 1, 1, 1, 1, 1, 1, 1, 1, 1, 1, 1, 1, 1, 1, 1, 1, 1, 1, 1, 1, 1, 1, 1, 1, 1, 1, 1, 1, 1, 1, 1, 1, 1, 1, 1, 1, 1, 1, 1, 1, 1, 1, 1, 1, 1, 1, 1, 1, 1, 1, 1, 1, 1, 1, 1, 1, 1, 1, 1, 1, 1, 1, 1, 1, 1, 1, 1, 1, 1, 1, 1, 1, 1, 1, 1, 1, 1, 1, 1, 1, 1, 1, 1, 1, 1, 1, 1, 1, 1, 1, 1, 1, 1, 1, 1, 1, 1, 1, 1, 1, 1, 1, 1, 1, 1, 1, 1, 1, 1, 1, 1, 1, 1, 1, 1, 1, 1, 1, 1, 1, 1, 1, 1, 1, 1, 1, 1, 1, 1, 1, 1, 1, 1, 1, 1, 1, 1, 1, 1, 1, 1, 1, 1, 1, 1, 1, 1, 1, 1, 1, 1, 1, 1, 1, 1, 1, 1, 1, 1, 1, 1, 1, 1, 1, 1, 1, 1, 1, 1, 1, 1, 1, 1, 1, 1, 1, 1, 1, 1, 1, 1, 1, 1, 1, 1, 1, 1, 1, 1, 1, 1, 1, 1, 1, 1, 1, 1, 1, 1, 1, 1, 1, 1, 1, 1, 1, 1, 1, 1, 0, 0, 0, 0, 0, 0, 0, 0, 0, 0, 0, 0, 0, 0, 0, 0, 0, 0, 0, 0, 1, 1, 1, 1, 1, 1, 1, 1])
_uv = me_plasmarifle.uv_layers.new(name='UVMap')
_uv.uv.foreach_set('vector', [0.0329, 0.833, 0.2337, 0.9655, 0.0523, 0.9338, 0.2337, 0.9655, 0.0329, 0.833, 0.2335, 0.8745, 0.0136, 0.6484, 0.2335, 0.8745, 0.0329, 0.833, 0.2335, 0.8745, 0.0136, 0.6484, 0.5317, 0.7017, 0.5317, 0.7017, 0.0136, 0.6484, 0.3837, 0.4114, 0.0081, 0.3931, 0.3837, 0.4114, 0.0136, 0.6484, 0.0089, 0.2096, 0.3837, 0.4114, 0.0081, 0.3931, 0.3837, 0.4114, 0.0089, 0.2096, 0.3844, 0.2279, 0.0102, 0.1085, 0.3844, 0.2279, 0.0089, 0.2096, 0.3844, 0.2279, 0.0102, 0.1085, 0.3843, 0.1286, 0.3843, 0.1286, 0.0102, 0.1085, 0.3843, 0.0236, 0.0102, 0.0134, 0.3843, 0.0236, 0.0102, 0.1085, 0.9911, 0.9876, 0.4166, 0.9876, 0.9913, 0.8956, 0.4168, 0.8956, 0.9913, 0.8956, 0.4166, 0.9876, 0.9913, 0.8956, 0.4168, 0.8956, 0.9914, 0.7017, 0.9914, 0.7017, 0.4168, 0.8956, 0.5317, 0.7017, 0.5317, 0.7017, 0.4168, 0.8956, 0.2335, 0.8745, 0.4166, 0.9876, 0.2335, 0.8745, 0.4168, 0.8956, 0.2335, 0.8745, 0.4166, 0.9876, 0.2337, 0.9655, 0.0444, 0.1031, 0.0868, 0.0999, 0.0524, 0.0999, 0.0868, 0.0999, 0.0444, 0.1031, 0.0948, 0.1031, 0.0524, 0.0999, 0.0868, 0.0246, 0.0524, 0.0246, 0.0868, 0.0246, 0.0524, 0.0999, 0.0868, 0.0999, 0.2346, 0.3508, 0.4434, 0.3305, 0.243, 0.3305, 0.4434, 0.3305, 0.2346, 0.3508, 0.4576, 0.3643, 0.2277, 0.3748, 0.4576, 0.3643, 0.2346, 0.3508, 0.4576, 0.3643, 0.2277, 0.3748, 0.4364, 0.4254, 0.2524, 0.4281, 0.4364, 0.4254, 0.2277, 0.3748, 0.2513, 0.5326, 0.2298, 0.5082, 0.2237, 0.5299, 0.2091, 0.4948, 0.2237, 0.5299, 0.2298, 0.5082, 0.2237, 0.5299, 0.2091, 0.4948, 0.1952, 0.5271, 0.1037, 0.0193, 0.0524, 0.0246, 0.0868, 0.0246, 0.0524, 0.0246, 0.1037, 0.0193, 0.0355, 0.0193, 0.1026, 0.0144, 0.0355, 0.0193, 0.1037, 0.0193, 0.0355, 0.0193, 0.1026, 0.0144, 0.0366, 0.0144, 0.2277, 0.3748, 0.4364, 0.4254, 0.2524, 0.4281, 0.4364, 0.4254, 0.2277, 0.3748, 0.4576, 0.3643, 0.2346, 0.3508, 0.4576, 0.3643, 0.2277, 0.3748, 0.4576, 0.3643, 0.2346, 0.3508, 0.4434, 0.3305, 0.243, 0.3305, 0.4434, 0.3305, 0.2346, 0.3508, 0.9704, 0.0883, 0.9533, 0.0824, 0.9238, 0.1038, 0.6857, 0.1067, 0.9238, 0.1038, 0.9533, 0.0824, 0.9238, 0.1038, 0.6857, 0.1067, 0.9235, 0.1225, 0.6851, 0.1479, 0.9235, 0.1225, 0.6857, 0.1067, 0.9235, 0.1225, 0.6851, 0.1479, 0.951, 0.1572, 0.9791, 0.1904, 0.951, 0.1572, 0.6851, 0.1479, 0.1952, 0.5271, 0.1812, 0.4948, 0.1666, 0.5299, 0.1606, 0.5082, 0.1666, 0.5299, 0.1812, 0.4948, 0.1666, 0.5299, 0.1606, 0.5082, 0.139, 0.5326, 0.9456, 0.0708, 0.6857, 0.1067, 0.9533, 0.0824, 0.6857, 0.1067, 0.9456, 0.0708, 0.6857, 0.0395, 0.9456, 0.0521, 0.6857, 0.0395, 0.9456, 0.0708, 0.9548, 0.0473, 0.6857, 0.0395, 0.9456, 0.0521, 0.6857, 0.0395, 0.9548, 0.0473, 0.9456, 0.0144, 0.5031, 0.0977, 0.6857, 0.0395, 0.4555, 0.0546, 0.6857, 0.0395, 0.5031, 0.0977, 0.6857, 0.1067, 0.6851, 0.1479, 0.6857, 0.1067, 0.5031, 0.0977, 0.1957, 0.5252, 0.1818, 0.4929, 0.1672, 0.528, 0.1611, 0.5063, 0.1672, 0.528, 0.1818, 0.4929, 0.1672, 0.528, 0.1611, 0.5063, 0.1396, 0.5306, 0.2243, 0.528, 0.2097, 0.4929, 0.1957, 0.5252, 0.2097, 0.4929, 0.2243, 0.528, 0.2303, 0.5063, 0.2519, 0.5306, 0.2303, 0.5063, 0.2243, 0.528, 0.2568, 0.461, 0.2946, 0.5159, 0.4599, 0.486, 0.3032, 0.5277, 0.4599, 0.486, 0.2946, 0.5159, 0.4599, 0.486, 0.3032, 0.5277, 0.4844, 0.5123, 0.9733, 0.3154, 0.9771, 0.3598, 0.9733, 0.4035, 0.9771, 0.3598, 0.9733, 0.3154, 0.988, 0.2878, 0.5655, 0.6604, 0.6314, 0.702, 0.5705, 0.702, 0.6314, 0.702, 0.5655, 0.6604, 0.6363, 0.6604, 0.1012, 0.8135, 0.1132, 0.8799, 0.1132, 0.8135, 0.1132, 0.8799, 0.1012, 0.8135, 0.1012, 0.8799, 0.5654, 0.6606, 0.6313, 0.7022, 0.5704, 0.7022, 0.6313, 0.7022, 0.5654, 0.6606, 0.6363, 0.6606, 0.1012, 0.8798, 0.1132, 0.8134, 0.1132, 0.8798, 0.1132, 0.8134, 0.1012, 0.8798, 0.1012, 0.8134, 0.4906, 0.9243, 0.4717, 0.9291, 0.472, 0.9298, 0.4717, 0.9291, 0.4906, 0.9243, 0.4904, 0.9235, 0.471, 0.9292, 0.4907, 0.9223, 0.4716, 0.9281, 0.4907, 0.9223, 0.471, 0.9292, 0.4901, 0.9234, 0.4599, 0.486, 0.2946, 0.5159, 0.2568, 0.461, 0.2946, 0.5159, 0.4599, 0.486, 0.3032, 0.5277, 0.4844, 0.5123, 0.3032, 0.5277, 0.4599, 0.486, 0.1443, 0.1327, 0.138, 0.1352, 0.1656, 0.1573, 0.1318, 0.1352, 0.1656, 0.1573, 0.138, 0.1352, 0.1656, 0.1573, 0.1318, 0.1352, 0.1977, 0.124, 0.1761, 0.1127, 0.1977, 0.124, 0.1318, 0.1352, 0.1977, 0.124, 0.1761, 0.1127, 0.2408, 0.1355, 0.1758, 0.0985, 0.2408, 0.1355, 0.1761, 0.1127, 0.2408, 0.1355, 0.1758, 0.0985, 0.2408, 0.0615, 0.1761, 0.0843, 0.2408, 0.0615, 0.1758, 0.0985, 0.2408, 0.0615, 0.1761, 0.0843, 0.1977, 0.073, 0.1318, 0.0618, 0.1977, 0.073, 0.1761, 0.0843, 0.1977, 0.073, 0.1318, 0.0618, 0.1656, 0.0397, 0.138, 0.0618, 0.1656, 0.0397, 0.1318, 0.0618, 0.1656, 0.0397, 0.138, 0.0618, 0.1443, 0.0643, 0.3303, 0.1871, 0.3363, 0.1497, 0.3363, 0.1744, 0.3363, 0.1497, 0.3303, 0.1871, 0.2775, 0.1366, 0.2408, 0.1355, 0.2775, 0.1366, 0.3303, 0.1871, 0.2775, 0.1366, 0.2408, 0.1355, 0.3252, 0.0981, 0.2408, 0.0615, 0.3252, 0.0981, 0.2408, 0.1355, 0.1977, 0.073, 0.1656, 0.0397, 0.2408, 0.0615, 0.2269, 0.0202, 0.2408, 0.0615, 0.1656, 0.0397, 0.2786, 0.0123, 0.2408, 0.0615, 0.2269, 0.0202, 0.2408, 0.0615, 0.2786, 0.0123, 0.2775, 0.0604, 0.3303, 0.0099, 0.2775, 0.0604, 0.2786, 0.0123, 0.2775, 0.0604, 0.3303, 0.0099, 0.3363, 0.0472, 0.3363, 0.0226, 0.3363, 0.0472, 0.3303, 0.0099, 0.4555, 0.0546, 0.6857, 0.0395, 0.5031, 0.0977, 0.6857, 0.1067, 0.5031, 0.0977, 0.6857, 0.0395, 0.5031, 0.0977, 0.6857, 0.1067, 0.6851, 0.1479, 0.9238, 0.1038, 0.9533, 0.0824, 0.9704, 0.0883, 0.9533, 0.0824, 0.9238, 0.1038, 0.6857, 0.1067, 0.9235, 0.1225, 0.6857, 0.1067, 0.9238, 0.1038, 0.6857, 0.1067, 0.9235, 0.1225, 0.6851, 0.1479, 0.951, 0.1572, 0.6851, 0.1479, 0.9235, 0.1225, 0.6851, 0.1479, 0.951, 0.1572, 0.9791, 0.1904, 0.6179, 0.5813, 0.6202, 0.5862, 0.6082, 0.5903, 0.9533, 0.0824, 0.6857, 0.1067, 0.9456, 0.0708, 0.6857, 0.0395, 0.9456, 0.0708, 0.6857, 0.1067, 0.9456, 0.0708, 0.6857, 0.0395, 0.9456, 0.0521, 0.9456, 0.0521, 0.6857, 0.0395, 0.9548, 0.0473, 0.9456, 0.0144, 0.9548, 0.0473, 0.6857, 0.0395, 0.6065, 0.5908, 0.5568, 0.591, 0.6159, 0.5821, 0.5563, 0.5906, 0.6104, 0.5951, 0.6082, 0.5903, 0.6202, 0.5862, 0.6082, 0.5903, 0.6104, 0.5951, 0.6159, 0.5821, 0.5563, 0.5906, 0.6065, 0.5908, 0.6159, 0.5641, 0.5414, 0.5779, 0.6159, 0.5821, 0.5414, 0.5779, 0.6159, 0.5641, 0.5508, 0.5609, 0.7093, 0.5767, 0.6159, 0.5821, 0.7103, 0.5822, 0.55, 0.5592, 0.5389, 0.5757, 0.5403, 0.5769, 0.4907, 0.9223, 0.471, 0.9292, 0.4716, 0.9281, 0.471, 0.9292, 0.4907, 0.9223, 0.4901, 0.9234, 0.4717, 0.9291, 0.4906, 0.9243, 0.472, 0.9298, 0.4906, 0.9243, 0.4717, 0.9291, 0.4904, 0.9235, 0.5478, 0.5757, 0.5418, 0.5794, 0.557, 0.5925, 0.5497, 0.557, 0.6193, 0.5624, 0.6162, 0.5602, 0.5546, 0.5797, 0.6193, 0.5624, 0.5574, 0.5593, 0.6193, 0.5624, 0.5546, 0.5797, 0.6193, 0.5797, 0.6193, 0.5797, 0.5546, 0.5797, 0.5618, 0.5883, 0.557, 0.5925, 0.5618, 0.5883, 0.5546, 0.5797, 0.6099, 0.5925, 0.5618, 0.5883, 0.557, 0.5925, 0.5618, 0.5883, 0.6099, 0.5925, 0.6094, 0.5881, 0.6179, 0.5842, 0.6094, 0.5881, 0.6099, 0.5925, 0.1228, 0.3766, 0.1223, 0.3286, 0.1274, 0.3287, 0.1223, 0.3286, 0.1228, 0.3766, 0.1085, 0.383, 0.1207, 0.459, 0.1085, 0.383, 0.1228, 0.3766, 0.1085, 0.383, 0.1207, 0.459, 0.0955, 0.468, 0.0824, 0.6123, 0.0955, 0.468, 0.1207, 0.459, 0.0501, 0.6191, 0.0955, 0.468, 0.0824, 0.6123, 0.0955, 0.468, 0.0501, 0.6191, 0.0396, 0.4675, 0.0145, 0.4581, 0.0396, 0.4675, 0.0501, 0.6191, 0.0396, 0.4675, 0.0145, 0.4581, 0.028, 0.388, 0.0139, 0.3813, 0.028, 0.388, 0.0145, 0.4581, 0.028, 0.388, 0.0139, 0.3813, 0.0153, 0.3291, 0.0101, 0.329, 0.0153, 0.3291, 0.0139, 0.3813, 0.6125, 0.5629, 0.6155, 0.5649, 0.551, 0.56, 0.5581, 0.562, 0.551, 0.56, 0.6155, 0.5649, 0.551, 0.56, 0.5581, 0.562, 0.5457, 0.5762, 0.3303, 0.1871, 0.2786, 0.1847, 0.2408, 0.1355, 0.2269, 0.1768, 0.2408, 0.1355, 0.2786, 0.1847, 0.2408, 0.1355, 0.2269, 0.1768, 0.1977, 0.124, 0.1656, 0.1573, 0.1977, 0.124, 0.2269, 0.1768, 0.0346, 0.1057, 0.0364, 0.1709, 0.0444, 0.1031, 0.0477, 0.1709, 0.0444, 0.1031, 0.0364, 0.1709, 0.0916, 0.1709, 0.0444, 0.1031, 0.0477, 0.1709, 0.0444, 0.1031, 0.0916, 0.1709, 0.0948, 0.1031, 0.1029, 0.1709, 0.0948, 0.1031, 0.0916, 0.1709, 0.0948, 0.1031, 0.1029, 0.1709, 0.1047, 0.1057, 0.1732, 0.3462, 0.1784, 0.4757, 0.1732, 0.4772, 0.1784, 0.4757, 0.1732, 0.3462, 0.1784, 0.3445, 0.1732, 0.1862, 0.1784, 0.3445, 0.1732, 0.3462, 0.1784, 0.1846, 0.1784, 0.3445, 0.1732, 0.1862, 0.1784, 0.3445, 0.1784, 0.1846, 0.2084, 0.3446, 0.2084, 0.1844, 0.2084, 0.3446, 0.1784, 0.1846, 0.2084, 0.3446, 0.2084, 0.1844, 0.2136, 0.3461, 0.2136, 0.1858, 0.2136, 0.3461, 0.2084, 0.1844, 0.1784, 0.4757, 0.1784, 0.3445, 0.2084, 0.4761, 0.2084, 0.3446, 0.2084, 0.4761, 0.1784, 0.3445, 0.2084, 0.4761, 0.2084, 0.3446, 0.2136, 0.4774, 0.2136, 0.3461, 0.2136, 0.4774, 0.2084, 0.3446, 0.0948, 0.261, 0.1029, 0.1709, 0.0939, 0.2635, 0.0916, 0.1709, 0.0939, 0.2635, 0.1029, 0.1709, 0.0939, 0.2635, 0.0916, 0.1709, 0.0855, 0.2635, 0.0477, 0.1709, 0.0855, 0.2635, 0.0916, 0.1709, 0.0855, 0.2635, 0.0477, 0.1709, 0.0537, 0.2635, 0.0537, 0.2635, 0.0477, 0.1709, 0.0454, 0.2635, 0.0364, 0.1709, 0.0454, 0.2635, 0.0477, 0.1709, 0.0454, 0.2635, 0.0364, 0.1709, 0.0444, 0.261, 0.2136, 0.3461, 0.2084, 0.479, 0.2136, 0.4774, 0.2084, 0.479, 0.2136, 0.3461, 0.2084, 0.3478, 0.2136, 0.1858, 0.2084, 0.3478, 0.2136, 0.3461, 0.2084, 0.1874, 0.2084, 0.3478, 0.2136, 0.1858, 0.2084, 0.3478, 0.2084, 0.1874, 0.1784, 0.3478, 0.1784, 0.1875, 0.1784, 0.3478, 0.2084, 0.1874, 0.1784, 0.3478, 0.1784, 0.1875, 0.1732, 0.3462, 0.1732, 0.1862, 0.1732, 0.3462, 0.1784, 0.1875, 0.1732, 0.3462, 0.1732, 0.4772, 0.1784, 0.3478, 0.1784, 0.4785, 0.1784, 0.3478, 0.1732, 0.4772, 0.1784, 0.3478, 0.1784, 0.4785, 0.2084, 0.3478, 0.2084, 0.479, 0.2084, 0.3478, 0.1784, 0.4785, 0.55, 0.5592, 0.5471, 0.5568, 0.6179, 0.5626, 0.5471, 0.5568, 0.55, 0.5592, 0.5389, 0.5757, 0.5403, 0.5769, 0.5389, 0.5757, 0.55, 0.5592, 0.5891, 0.5429, 0.5928, 0.4855, 0.8652, 0.5416, 0.78, 0.4819, 0.8652, 0.5416, 0.5928, 0.4855, 0.8652, 0.5416, 0.78, 0.4819, 0.8652, 0.5416, 0.8652, 0.5416, 0.78, 0.4819, 0.5891, 0.5429, 0.5928, 0.4855, 0.5891, 0.5429, 0.78, 0.4819, 0.5891, 0.5429, 0.8652, 0.5416, 0.5928, 0.4855, 0.78, 0.4819, 0.5928, 0.4855, 0.8652, 0.5416, 0.5928, 0.4855, 0.78, 0.4819, 0.5891, 0.5429, 0.5891, 0.5429, 0.78, 0.4819, 0.8652, 0.5416, 0.8652, 0.5416, 0.8652, 0.5416, 0.78, 0.4819, 0.5891, 0.5429, 0.5928, 0.4855, 0.8652, 0.5416, 0.78, 0.4819, 0.8652, 0.5416, 0.5928, 0.4855, 0.8652, 0.5416, 0.78, 0.4819, 0.8652, 0.5416, 0.8652, 0.5416, 0.78, 0.4819, 0.5891, 0.5429, 0.5928, 0.4855, 0.5891, 0.5429, 0.78, 0.4819, 0.5891, 0.5429, 0.8652, 0.5416, 0.5928, 0.4855, 0.78, 0.4819, 0.5928, 0.4855, 0.8652, 0.5416, 0.5928, 0.4855, 0.78, 0.4819, 0.5891, 0.5429, 0.5891, 0.5429, 0.78, 0.4819, 0.8652, 0.5416, 0.8652, 0.5416, 0.8652, 0.5416, 0.78, 0.4819, 0.5891, 0.5429, 0.5893, 0.5394, 0.5781, 0.503, 0.7015, 0.5761, 0.6394, 0.5811, 0.6391, 0.5659, 0.2584, 0.2972, 0.2405, 0.2598, 0.2405, 0.2877, 0.2405, 0.2598, 0.2584, 0.2972, 0.2584, 0.2589, 0.2584, 0.2589, 0.2584, 0.2972, 0.407, 0.2478, 0.407, 0.3083, 0.407, 0.2478, 0.2584, 0.2972, 0.407, 0.2478, 0.407, 0.3083, 0.4235, 0.278, 0.5403, 0.5769, 0.5395, 0.581, 0.537, 0.5785, 0.711, 0.5732, 0.7123, 0.5744, 0.7134, 0.5744, 0.6449, 0.5635, 0.6453, 0.5798, 0.7123, 0.5744, 0.7132, 0.5798, 0.7123, 0.5744, 0.6453, 0.5798, 0.6451, 0.5613, 0.6451, 0.5637, 0.7158, 0.5742, 0.6456, 0.5814, 0.7112, 0.5862, 0.7163, 0.5814, 0.7158, 0.5742, 0.6451, 0.5637, 0.6451, 0.5613, 0.6451, 0.5637, 0.7158, 0.5742, 0.7153, 0.5756, 0.7185, 0.5811, 0.7153, 0.5756, 0.7184, 0.5756, 0.7153, 0.5756, 0.7185, 0.5811, 0.7163, 0.5814, 0.7162, 0.5844, 0.7163, 0.5814, 0.7185, 0.5811, 0.7112, 0.5862, 0.7163, 0.5814, 0.7162, 0.5844, 0.7163, 0.5814, 0.7112, 0.5862, 0.6456, 0.5814, 0.6452, 0.5862, 0.6456, 0.5814, 0.7112, 0.5862, 0.9865, 0.2191, 0.9714, 0.2471, 0.9714, 0.1952, 0.6854, 0.2481, 0.9714, 0.1952, 0.9714, 0.2471, 0.9714, 0.1952, 0.6854, 0.2481, 0.6854, 0.1955, 0.6854, 0.1955, 0.6854, 0.2481, 0.5048, 0.1935, 0.5048, 0.2502, 0.5048, 0.1935, 0.6854, 0.2481, 0.4582, 0.235, 0.5048, 0.1935, 0.5048, 0.2502, 0.5048, 0.1935, 0.4582, 0.235, 0.4582, 0.2086, 0.1656, 0.1573, 0.138, 0.1352, 0.1443, 0.1327, 0.138, 0.1352, 0.1656, 0.1573, 0.1318, 0.1352, 0.1977, 0.124, 0.1318, 0.1352, 0.1656, 0.1573, 0.1318, 0.1352, 0.1977, 0.124, 0.1295, 0.126, 0.1295, 0.126, 0.1977, 0.124, 0.2408, 0.1355, 0.1656, 0.1573, 0.2408, 0.1355, 0.1977, 0.124, 0.2269, 0.1768, 0.2408, 0.1355, 0.1656, 0.1573, 0.2786, 0.1847, 0.2408, 0.1355, 0.2269, 0.1768, 0.2408, 0.1355, 0.2786, 0.1847, 0.2775, 0.1366, 0.3303, 0.1871, 0.2775, 0.1366, 0.2786, 0.1847, 0.2775, 0.1366, 0.3303, 0.1871, 0.336, 0.1744, 0.138, 0.0618, 0.1656, 0.0397, 0.1443, 0.0643, 0.1318, 0.0618, 0.1656, 0.0397, 0.138, 0.0618, 0.1656, 0.0397, 0.1318, 0.0618, 0.1977, 0.073, 0.1295, 0.0712, 0.1977, 0.073, 0.1318, 0.0618, 0.1977, 0.073, 0.1295, 0.0712, 0.2408, 0.0615, 0.1758, 0.0985, 0.2408, 0.0615, 0.1295, 0.0712, 0.2408, 0.0615, 0.1758, 0.0985, 0.2408, 0.1355, 0.1295, 0.126, 0.2408, 0.1355, 0.1758, 0.0985, 0.2775, 0.1366, 0.2775, 0.0987, 0.2408, 0.1355, 0.2408, 0.0615, 0.2408, 0.1355, 0.2775, 0.0987, 0.1656, 0.0397, 0.1977, 0.073, 0.2269, 0.0202, 0.2408, 0.0615, 0.2269, 0.0202, 0.1977, 0.073, 0.2269, 0.0202, 0.2408, 0.0615, 0.2786, 0.0123, 0.2786, 0.0123, 0.2408, 0.0615, 0.3303, 0.0099, 0.2775, 0.0604, 0.3303, 0.0099, 0.2408, 0.0615, 0.3303, 0.0099, 0.2775, 0.0604, 0.336, 0.0226, 0.5492, 0.5772, 0.5437, 0.5807, 0.5444, 0.5786, 0.5437, 0.5807, 0.5492, 0.5772, 0.5578, 0.5928, 0.9728, 0.4339, 0.8882, 0.4103, 0.9728, 0.4103, 0.8882, 0.4386, 0.8882, 0.4103, 0.9728, 0.4339, 0.8026, 0.4359, 0.8882, 0.4103, 0.8882, 0.4386, 0.8882, 0.4103, 0.8026, 0.4359, 0.7662, 0.3683, 0.7471, 0.4312, 0.7662, 0.3683, 0.8026, 0.4359, 0.674, 0.4138, 0.7662, 0.3683, 0.7471, 0.4312, 0.7024, 0.3867, 0.7662, 0.3683, 0.674, 0.4138, 0.7662, 0.3683, 0.7024, 0.3867, 0.6637, 0.3613, 0.6637, 0.3613, 0.7024, 0.3867, 0.6476, 0.3865, 0.674, 0.4138, 0.6476, 0.3865, 0.7024, 0.3867, 0.6476, 0.3865, 0.674, 0.4138, 0.5698, 0.3916, 0.563, 0.3978, 0.5698, 0.3916, 0.674, 0.4138, 0.5698, 0.3916, 0.563, 0.3978, 0.5698, 0.3309, 0.563, 0.3248, 0.5698, 0.3309, 0.563, 0.3978, 0.674, 0.3087, 0.5698, 0.3309, 0.563, 0.3248, 0.5698, 0.3309, 0.674, 0.3087, 0.6476, 0.336, 0.7024, 0.3358, 0.6476, 0.336, 0.674, 0.3087, 0.6637, 0.3613, 0.6476, 0.336, 0.7024, 0.3358, 0.6476, 0.3865, 0.6476, 0.336, 0.6637, 0.3613, 0.6476, 0.336, 0.6476, 0.3865, 0.578, 0.3613, 0.5698, 0.3916, 0.578, 0.3613, 0.6476, 0.3865, 0.578, 0.3613, 0.5698, 0.3916, 0.5698, 0.3309, 0.8882, 0.3122, 0.9728, 0.2886, 0.9728, 0.3122, 0.9728, 0.2886, 0.8882, 0.3122, 0.8882, 0.2839, 0.8882, 0.2839, 0.8882, 0.3122, 0.8026, 0.2866, 0.7662, 0.3543, 0.8026, 0.2866, 0.8882, 0.3122, 0.8026, 0.2866, 0.7662, 0.3543, 0.7471, 0.2914, 0.7471, 0.2914, 0.7662, 0.3543, 0.674, 0.3087, 0.674, 0.3087, 0.7662, 0.3543, 0.7024, 0.3358, 0.6637, 0.3613, 0.7024, 0.3358, 0.7662, 0.3543, 0.0642, 0.3951, 0.0751, 0.3951, 0.0515, 0.3333, 0.0878, 0.3333, 0.0515, 0.3333, 0.0751, 0.3951, 0.0515, 0.3333, 0.0878, 0.3333, 0.084, 0.3098, 0.0939, 0.2635, 0.084, 0.3098, 0.0878, 0.3333, 0.0855, 0.2635, 0.084, 0.3098, 0.0939, 0.2635, 0.084, 0.3098, 0.0855, 0.2635, 0.0552, 0.3098, 0.0537, 0.2635, 0.0552, 0.3098, 0.0855, 0.2635, 0.0454, 0.2635, 0.0552, 0.3098, 0.0537, 0.2635, 0.0515, 0.3333, 0.0552, 0.3098, 0.0454, 0.2635, 0.0552, 0.3098, 0.0515, 0.3333, 0.084, 0.3098, 0.5622, 0.5889, 0.5555, 0.5809, 0.6154, 0.581, 0.5555, 0.5809, 0.5622, 0.5889, 0.5578, 0.5928, 0.5578, 0.5928, 0.5622, 0.5889, 0.6067, 0.5928, 0.6142, 0.5852, 0.6062, 0.5887, 0.6154, 0.581, 0.9883, 0.4758, 0.8766, 0.4758, 0.8766, 0.5227, 0.8766, 0.4758, 0.8766, 0.5227, 0.8766, 0.4758, 0.8766, 0.5227, 0.8766, 0.4758, 0.8766, 0.5227, 0.9883, 0.4758, 0.8766, 0.5227, 0.8766, 0.4758, 0.8766, 0.5227, 0.9883, 0.4758, 0.9813, 0.5535, 0.9883, 0.4758, 0.9813, 0.5535, 0.9883, 0.4758, 0.9813, 0.5535, 0.9883, 0.4758, 0.9813, 0.5535, 0.8766, 0.5227, 0.9813, 0.5535, 0.9883, 0.4758, 0.9883, 0.4758, 0.8766, 0.4758, 0.8766, 0.5227, 0.8766, 0.4758, 0.8766, 0.5227, 0.8766, 0.4758, 0.8766, 0.5227, 0.8766, 0.4758, 0.8766, 0.5227, 0.9883, 0.4758, 0.8766, 0.5227, 0.8766, 0.4758, 0.8766, 0.5227, 0.9883, 0.4758, 0.9813, 0.5535, 0.9883, 0.4758, 0.9813, 0.5535, 0.9883, 0.4758, 0.9813, 0.5535, 0.9883, 0.4758, 0.9813, 0.5535, 0.8766, 0.5227, 0.9813, 0.5535, 0.9883, 0.4758, 0.8766, 0.4758, 0.8766, 0.4758, 0.8766, 0.5227, 0.9883, 0.4758, 0.8766, 0.5227, 0.8766, 0.4758, 0.8766, 0.5227, 0.9883, 0.4758, 0.9813, 0.5535, 0.9813, 0.5535, 0.9883, 0.4758, 0.9813, 0.5535, 0.9883, 0.4758, 0.9813, 0.5535, 0.9883, 0.4758, 0.9813, 0.5535, 0.9883, 0.4758, 0.8766, 0.5227, 0.8766, 0.4758, 0.8766, 0.5227, 0.9883, 0.4758, 0.8766, 0.5227, 0.8766, 0.4758, 0.8766, 0.5227, 0.8766, 0.5227, 0.8766, 0.4758, 0.9883, 0.4758, 0.8766, 0.4758, 0.8766, 0.5227, 0.8766, 0.4758, 0.8766, 0.5227, 0.8766, 0.4758, 0.8766, 0.5227, 0.8766, 0.4758, 0.8766, 0.5227, 0.9883, 0.4758, 0.9813, 0.5535, 0.9883, 0.4758, 0.8766, 0.5227, 0.9883, 0.4758, 0.9813, 0.5535, 0.9883, 0.4758, 0.9813, 0.5535, 0.9883, 0.4758, 0.9813, 0.5535, 0.9883, 0.4758, 0.9813, 0.5535, 0.8766, 0.5227, 0.3629, 0.0617, 0.3596, 0.1127, 0.3666, 0.0571, 0.3596, 0.1127, 0.3629, 0.0617, 0.3536, 0.1122, 0.3536, 0.1122, 0.3629, 0.0617, 0.3596, 0.1127, 0.3666, 0.0571, 0.3596, 0.1127, 0.3629, 0.0617, 0.4058, 0.0597, 0.3596, 0.1127, 0.3666, 0.0571, 0.3596, 0.1127, 0.4058, 0.0597, 0.4044, 0.1169, 0.411, 0.064, 0.4044, 0.1169, 0.4058, 0.0597, 0.4044, 0.1169, 0.411, 0.064, 0.4098, 0.1166, 0.411, 0.064, 0.4098, 0.1166, 0.411, 0.064, 0.4098, 0.1166, 0.411, 0.064, 0.4044, 0.117, 0.4058, 0.0597, 0.4044, 0.117, 0.411, 0.064, 0.4044, 0.117, 0.4058, 0.0597, 0.3596, 0.1127, 0.3666, 0.0571, 0.3596, 0.1127, 0.4058, 0.0597, 0.4346, 0.1754, 0.4255, 0.1706, 0.4044, 0.1169, 0.3842, 0.1722, 0.4044, 0.1169, 0.4255, 0.1706, 0.4044, 0.1169, 0.3842, 0.1722, 0.3596, 0.1127, 0.3803, 0.1754, 0.3596, 0.1127, 0.3842, 0.1722, 0.3596, 0.1127, 0.3803, 0.1754, 0.3536, 0.1122, 0.3536, 0.1122, 0.3803, 0.1754, 0.3596, 0.1127, 0.3842, 0.1722, 0.3596, 0.1127, 0.3803, 0.1754, 0.3596, 0.1127, 0.3842, 0.1722, 0.4044, 0.117, 0.4255, 0.1706, 0.4044, 0.117, 0.3842, 0.1722, 0.4346, 0.1754, 0.4044, 0.117, 0.4255, 0.1706, 0.4044, 0.117, 0.4346, 0.1754, 0.4098, 0.1166, 0.4044, 0.1169, 0.4098, 0.1166, 0.4346, 0.1754, 0.578, 0.3613, 0.5698, 0.3309, 0.6476, 0.336, 0.1656, 0.0397, 0.1443, 0.0643, 0.1409, 0.0656, 0.1409, 0.1315, 0.1443, 0.1327, 0.1656, 0.1573, 0.3534, 0.2287, 0.3083, 0.2277, 0.3085, 0.2157, 0.3536, 0.2167, 0.3534, 0.2287, 0.3085, 0.2157, 0.3082, 0.2277, 0.3534, 0.2287, 0.3536, 0.2167, 0.3085, 0.2157, 0.3082, 0.2277, 0.3536, 0.2167, 0.3534, 0.2287, 0.3083, 0.2277, 0.3085, 0.2157, 0.3536, 0.2167, 0.3534, 0.2287, 0.3085, 0.2157, 0.3083, 0.2277, 0.3534, 0.2287, 0.3536, 0.2167, 0.3085, 0.2157, 0.3083, 0.2277, 0.3536, 0.2167, 0.5893, 0.5394, 0.5781, 0.503, 0.5891, 0.5429, 0.6359, 0.5852, 0.6394, 0.5811, 0.6972, 0.5851, 0.6972, 0.5851, 0.7024, 0.5811, 0.7014, 0.5837, 0.7014, 0.5837, 0.7024, 0.5811, 0.7026, 0.5808, 0.7015, 0.5761, 0.7026, 0.5808, 0.7024, 0.5811, 0.7026, 0.5808, 0.7015, 0.5761, 0.7026, 0.5761, 0.7026, 0.5761, 0.7015, 0.5761, 0.7003, 0.5749, 0.6391, 0.5659, 0.7003, 0.5749, 0.7015, 0.5761, 0.5891, 0.5429, 0.5781, 0.503, 0.5893, 0.5394, 0.5893, 0.5394, 0.5891, 0.5429, 0.5781, 0.503, 0.0596, 0.9425, 0.0677, 0.9375, 0.0541, 0.9298, 0.0677, 0.9375, 0.0596, 0.9425, 0.0732, 0.9498, 0.4972, 0.0203, 0.4458, 0.027, 0.4456, 0.0223, 0.4458, 0.027, 0.4972, 0.0203, 0.4974, 0.0249, 0.0677, 0.9375, 0.0596, 0.9425, 0.0541, 0.9297, 0.0596, 0.9425, 0.0677, 0.9375, 0.0732, 0.9497, 0.4458, 0.0269, 0.4972, 0.0202, 0.4456, 0.0222, 0.4972, 0.0202, 0.4458, 0.0269, 0.4974, 0.0248, 0.186, 0.6121, 0.1852, 0.5672, 0.1542, 0.6121, 0.1852, 0.5672, 0.186, 0.6121, 0.3155, 0.565, 0.3155, 0.6121, 0.3155, 0.565, 0.186, 0.6121, 0.3155, 0.565, 0.3155, 0.6121, 0.3788, 0.5707, 0.3788, 0.6121, 0.3788, 0.5707, 0.3155, 0.6121, 0.3788, 0.5707, 0.3788, 0.6121, 0.4598, 0.6122, 0.4317, 0.6303, 0.4598, 0.6122, 0.3788, 0.6121, 0.1542, 0.6121, 0.1852, 0.5672, 0.186, 0.6121, 0.3155, 0.565, 0.186, 0.6121, 0.1852, 0.5672, 0.186, 0.6121, 0.3155, 0.565, 0.3155, 0.6121, 0.3788, 0.5707, 0.3155, 0.6121, 0.3155, 0.565, 0.3155, 0.6121, 0.3788, 0.5707, 0.3788, 0.6121, 0.4598, 0.6122, 0.3788, 0.6121, 0.3788, 0.5707, 0.3788, 0.6121, 0.4598, 0.6122, 0.4317, 0.6303, 0.6196, 0.8973, 0.6093, 0.8991, 0.6087, 0.8827, 0.6093, 0.8991, 0.6196, 0.8973, 0.6198, 0.9564, 0.6301, 0.9545, 0.6198, 0.9564, 0.6196, 0.8973, 0.6198, 0.9564, 0.6301, 0.9545, 0.6237, 0.9746, 0.634, 0.9728, 0.6237, 0.9746, 0.6301, 0.9545, 0.6237, 0.9746, 0.634, 0.9728, 0.6247, 0.9905, 0.635, 0.9887, 0.6247, 0.9905, 0.634, 0.9728, 0.6247, 0.9905, 0.635, 0.9887, 0.6237, 0.9743, 0.634, 0.9724, 0.6237, 0.9743, 0.635, 0.9887, 0.6237, 0.9743, 0.634, 0.9724, 0.6198, 0.9564, 0.6301, 0.9545, 0.6198, 0.9564, 0.634, 0.9724, 0.6198, 0.9564, 0.6301, 0.9545, 0.6093, 0.8991, 0.6196, 0.8973, 0.6093, 0.8991, 0.6301, 0.9545, 0.6093, 0.8991, 0.6196, 0.8973, 0.5985, 0.8846, 0.5705, 0.7043, 0.6363, 0.6627, 0.5655, 0.6627, 0.6363, 0.6627, 0.5705, 0.7043, 0.6314, 0.7043, 0.5704, 0.7045, 0.6363, 0.6629, 0.5654, 0.6629, 0.6363, 0.6629, 0.5704, 0.7045, 0.6313, 0.7045, 0.3842, 0.0231, 0.4922, 0.0296, 0.3887, 0.0325, 0.4922, 0.0296, 0.3842, 0.0231, 0.4921, 0.0202, 0.2736, 0.7833, 0.2624, 0.7477, 0.2582, 0.7512, 0.2624, 0.7477, 0.2736, 0.7833, 0.2773, 0.7797, 0.6415, 0.0069, 0.5336, 0.0268, 0.5335, 0.0192, 0.5336, 0.0268, 0.6415, 0.0069, 0.6408, 0.01, 0.6456, 0.0069, 0.6408, 0.01, 0.6415, 0.0069, 0.5986, 0.8845, 0.6088, 0.8826, 0.6093, 0.8991, 0.6196, 0.8973, 0.6093, 0.8991, 0.6088, 0.8826, 0.6093, 0.8991, 0.6196, 0.8973, 0.6199, 0.9563, 0.6301, 0.9545, 0.6199, 0.9563, 0.6196, 0.8973, 0.6199, 0.9563, 0.6301, 0.9545, 0.6239, 0.9742, 0.6342, 0.9724, 0.6239, 0.9742, 0.6301, 0.9545, 0.6239, 0.9742, 0.6342, 0.9724, 0.6247, 0.9905, 0.635, 0.9886, 0.6247, 0.9905, 0.6342, 0.9724, 0.6247, 0.9905, 0.635, 0.9886, 0.6239, 0.9742, 0.6342, 0.9724, 0.6239, 0.9742, 0.635, 0.9886, 0.6239, 0.9742, 0.6342, 0.9724, 0.6199, 0.9563, 0.6301, 0.9545, 0.6199, 0.9563, 0.6342, 0.9724, 0.6199, 0.9563, 0.6301, 0.9545, 0.6093, 0.8991, 0.6196, 0.8972, 0.6093, 0.8991, 0.6301, 0.9545, 0.6093, 0.8991, 0.6196, 0.8972, 0.5985, 0.8845, 0.6088, 0.8827, 0.5985, 0.8845, 0.6196, 0.8972, 0.015, 0.7754, 0.0104, 0.7754, 0.0136, 0.7839, 0.0104, 0.7834, 0.0136, 0.7839, 0.0104, 0.7754, 0.0136, 0.7839, 0.0104, 0.7834, 0.0137, 0.7884, 0.4922, 0.0296, 0.3842, 0.0231, 0.3887, 0.0325, 0.3842, 0.0231, 0.4922, 0.0296, 0.4921, 0.0202, 0.263, 0.7461, 0.2742, 0.7817, 0.2588, 0.7497, 0.2742, 0.7817, 0.263, 0.7461, 0.2779, 0.7781, 0.6415, 0.0069, 0.6408, 0.01, 0.6456, 0.0069, 0.6408, 0.01, 0.6415, 0.0069, 0.5336, 0.0268, 0.5335, 0.0192, 0.5336, 0.0268, 0.6415, 0.0069, 0.0143, 0.7868, 0.011, 0.7818, 0.0142, 0.7824, 0.011, 0.7738, 0.0142, 0.7824, 0.011, 0.7818, 0.0142, 0.7824, 0.011, 0.7738, 0.0157, 0.7738, 0.3788, 0.5707, 0.5333, 0.6082, 0.4598, 0.6122, 0.5333, 0.6082, 0.3788, 0.5707, 0.5292, 0.5911, 0.3788, 0.5529, 0.5292, 0.5911, 0.3788, 0.5707, 0.5292, 0.5911, 0.3788, 0.5529, 0.5233, 0.5789, 0.5233, 0.5789, 0.3788, 0.5529, 0.5292, 0.5911, 0.3788, 0.5707, 0.5292, 0.5911, 0.3788, 0.5529, 0.5292, 0.5911, 0.3788, 0.5707, 0.5333, 0.6082, 0.4598, 0.6122, 0.5333, 0.6082, 0.3788, 0.5707, 0.4902, 0.7173, 0.4666, 0.7227, 0.4988, 0.7272, 0.4743, 0.7794, 0.4988, 0.7272, 0.4666, 0.7227, 0.4988, 0.7272, 0.4743, 0.7794, 0.5047, 0.7593, 0.4991, 0.7994, 0.5047, 0.7593, 0.4743, 0.7794, 0.5047, 0.7593, 0.4991, 0.7994, 0.5069, 0.7695, 0.5069, 0.7695, 0.4991, 0.7994, 0.5074, 0.7784, 0.5038, 0.7991, 0.5074, 0.7784, 0.4991, 0.7994, 0.4991, 0.7994, 0.5074, 0.7784, 0.5038, 0.7991, 0.5074, 0.7784, 0.4991, 0.7994, 0.5069, 0.7693, 0.5069, 0.7693, 0.4991, 0.7994, 0.5047, 0.7593, 0.4743, 0.7794, 0.5047, 0.7593, 0.4991, 0.7994, 0.5047, 0.7593, 0.4743, 0.7794, 0.4988, 0.7272, 0.4666, 0.7227, 0.4988, 0.7272, 0.4743, 0.7794, 0.4988, 0.7272, 0.4666, 0.7227, 0.4902, 0.7173, 0.408, 0.7362, 0.4743, 0.7794, 0.4666, 0.7227, 0.4743, 0.7794, 0.408, 0.7362, 0.4401, 0.787, 0.3585, 0.7477, 0.4401, 0.787, 0.408, 0.7362, 0.4401, 0.787, 0.3585, 0.7477, 0.3678, 0.7949, 0.3091, 0.7591, 0.3678, 0.7949, 0.3585, 0.7477, 0.3678, 0.7949, 0.3091, 0.7591, 0.3057, 0.8103, 0.2904, 0.8124, 0.3057, 0.8103, 0.3091, 0.7591, 0.3057, 0.8103, 0.2904, 0.8124, 0.3331, 0.8284, 0.3284, 0.8369, 0.3331, 0.8284, 0.2904, 0.8124, 0.3331, 0.8284, 0.3284, 0.8369, 0.4317, 0.8342, 0.4278, 0.8423, 0.4317, 0.8342, 0.3284, 0.8369, 0.4653, 0.8222, 0.4317, 0.8342, 0.4278, 0.8423, 0.4743, 0.7794, 0.4317, 0.8342, 0.4653, 0.8222, 0.4401, 0.787, 0.4317, 0.8342, 0.4743, 0.7794, 0.3678, 0.7949, 0.4317, 0.8342, 0.4401, 0.787, 0.4317, 0.8342, 0.3678, 0.7949, 0.3331, 0.8284, 0.3057, 0.8103, 0.3331, 0.8284, 0.3678, 0.7949, 0.4743, 0.7794, 0.4991, 0.7994, 0.4653, 0.8222, 0.4766, 0.825, 0.4653, 0.8222, 0.4991, 0.7994, 0.4653, 0.8222, 0.4766, 0.825, 0.4278, 0.8423, 0.4278, 0.8423, 0.4766, 0.825, 0.4305, 0.8448, 0.4305, 0.8448, 0.4766, 0.825, 0.4335, 0.8474, 0.4335, 0.8474, 0.4766, 0.825, 0.4797, 0.8258, 0.4991, 0.7994, 0.4797, 0.8258, 0.4766, 0.825, 0.5038, 0.7991, 0.4797, 0.8258, 0.4991, 0.7994, 0.4991, 0.7994, 0.4797, 0.8258, 0.5038, 0.7991, 0.4766, 0.825, 0.4797, 0.8258, 0.4991, 0.7994, 0.4797, 0.8258, 0.4766, 0.825, 0.4335, 0.8474, 0.4335, 0.8474, 0.4766, 0.825, 0.4305, 0.8448, 0.4305, 0.8448, 0.4766, 0.825, 0.4278, 0.8423, 0.4278, 0.8423, 0.4766, 0.825, 0.4653, 0.8222, 0.4991, 0.7994, 0.4653, 0.8222, 0.4766, 0.825, 0.4653, 0.8222, 0.4991, 0.7994, 0.4743, 0.7794, 0.8287, 0.6772, 0.8951, 0.6341, 0.8873, 0.6908, 0.8951, 0.6341, 0.8287, 0.6772, 0.8609, 0.6265, 0.7793, 0.6658, 0.8609, 0.6265, 0.8287, 0.6772, 0.8609, 0.6265, 0.7793, 0.6658, 0.7886, 0.6186, 0.7298, 0.6543, 0.7886, 0.6186, 0.7793, 0.6658, 0.7886, 0.6186, 0.7298, 0.6543, 0.7264, 0.6032, 0.7112, 0.601, 0.7264, 0.6032, 0.7298, 0.6543, 0.7264, 0.6032, 0.7112, 0.601, 0.7538, 0.5851, 0.7491, 0.5765, 0.7538, 0.5851, 0.7112, 0.601, 0.7538, 0.5851, 0.7491, 0.5765, 0.8524, 0.5793, 0.8485, 0.5712, 0.8524, 0.5793, 0.7491, 0.5765, 0.8861, 0.5913, 0.8524, 0.5793, 0.8485, 0.5712, 0.8951, 0.6341, 0.8524, 0.5793, 0.8861, 0.5913, 0.8609, 0.6265, 0.8524, 0.5793, 0.8951, 0.6341, 0.7886, 0.6186, 0.8524, 0.5793, 0.8609, 0.6265, 0.8524, 0.5793, 0.7886, 0.6186, 0.7538, 0.5851, 0.7264, 0.6032, 0.7538, 0.5851, 0.7886, 0.6186, 0.4666, 0.7227, 0.4743, 0.7794, 0.408, 0.7362, 0.4401, 0.787, 0.408, 0.7362, 0.4743, 0.7794, 0.408, 0.7362, 0.4401, 0.787, 0.3585, 0.7477, 0.3678, 0.7949, 0.3585, 0.7477, 0.4401, 0.787, 0.3585, 0.7477, 0.3678, 0.7949, 0.3091, 0.7591, 0.3057, 0.8103, 0.3091, 0.7591, 0.3678, 0.7949, 0.3091, 0.7591, 0.3057, 0.8103, 0.2904, 0.8124, 0.3331, 0.8284, 0.2904, 0.8124, 0.3057, 0.8103, 0.2904, 0.8124, 0.3331, 0.8284, 0.3284, 0.8369, 0.4317, 0.8342, 0.3284, 0.8369, 0.3331, 0.8284, 0.3284, 0.8369, 0.4317, 0.8342, 0.4278, 0.8423, 0.4278, 0.8423, 0.4317, 0.8342, 0.4653, 0.8222, 0.4653, 0.8222, 0.4317, 0.8342, 0.4743, 0.7794, 0.4743, 0.7794, 0.4317, 0.8342, 0.4401, 0.787, 0.4401, 0.787, 0.4317, 0.8342, 0.3678, 0.7949, 0.3331, 0.8284, 0.3678, 0.7949, 0.4317, 0.8342, 0.3678, 0.7949, 0.3331, 0.8284, 0.3057, 0.8103, 0.9196, 0.6862, 0.8873, 0.6908, 0.911, 0.6962, 0.8873, 0.6908, 0.9196, 0.6862, 0.8951, 0.6341, 0.9254, 0.6542, 0.8951, 0.6341, 0.9196, 0.6862, 0.8951, 0.6341, 0.9254, 0.6542, 0.9198, 0.6141, 0.9276, 0.6442, 0.9198, 0.6141, 0.9254, 0.6542, 0.9282, 0.6351, 0.9198, 0.6141, 0.9276, 0.6442, 0.9198, 0.6141, 0.9282, 0.6351, 0.9245, 0.6144, 0.9245, 0.6144, 0.9282, 0.6351, 0.9198, 0.6141, 0.9276, 0.644, 0.9198, 0.6141, 0.9282, 0.6351, 0.9254, 0.6542, 0.9198, 0.6141, 0.9276, 0.644, 0.9198, 0.6141, 0.9254, 0.6542, 0.8951, 0.6341, 0.9196, 0.6862, 0.8951, 0.6341, 0.9254, 0.6542, 0.8951, 0.6341, 0.9196, 0.6862, 0.8873, 0.6908, 0.911, 0.6962, 0.8873, 0.6908, 0.9196, 0.6862, 0.5891, 0.9766, 0.5885, 0.9777, 0.5718, 0.9884, 0.5715, 0.9841, 0.5718, 0.9884, 0.5885, 0.9777, 0.5718, 0.9884, 0.5715, 0.9841, 0.5188, 0.9667, 0.5188, 0.9667, 0.5715, 0.9841, 0.5189, 0.9623, 0.5885, 0.9777, 0.5189, 0.9623, 0.5715, 0.9841, 0.4901, 0.9234, 0.5189, 0.9623, 0.5885, 0.9777, 0.5189, 0.9623, 0.4901, 0.9234, 0.4849, 0.9802, 0.471, 0.9292, 0.4849, 0.9802, 0.4901, 0.9234, 0.4849, 0.9802, 0.471, 0.9292, 0.1857, 0.9806, 0.1594, 0.9256, 0.1857, 0.9806, 0.471, 0.9292, 0.141, 0.9306, 0.1857, 0.9806, 0.1594, 0.9256, 0.1363, 0.9302, 0.1857, 0.9806, 0.141, 0.9306, 0.1847, 0.9848, 0.1857, 0.9806, 0.1363, 0.9302, 0.1857, 0.9806, 0.1847, 0.9848, 0.4849, 0.9802, 0.4872, 0.9842, 0.4849, 0.9802, 0.1847, 0.9848, 0.4849, 0.9802, 0.4872, 0.9842, 0.5189, 0.9623, 0.5188, 0.9667, 0.5189, 0.9623, 0.4872, 0.9842, 0.0137, 0.7884, 0.021, 0.7909, 0.0136, 0.7839, 0.155, 0.7909, 0.0136, 0.7839, 0.021, 0.7909, 0.1583, 0.7838, 0.0136, 0.7839, 0.155, 0.7909, 0.0136, 0.7839, 0.1583, 0.7838, 0.015, 0.7754, 0.015, 0.7754, 0.1583, 0.7838, 0.1583, 0.7562, 0.2625, 0.7836, 0.1583, 0.7562, 0.1583, 0.7838, 0.1583, 0.7562, 0.2625, 0.7836, 0.2582, 0.7512, 0.2582, 0.7512, 0.2625, 0.7836, 0.2736, 0.7833, 0.2736, 0.7833, 0.2625, 0.7836, 0.2527, 0.8041, 0.2489, 0.7974, 0.2527, 0.8041, 0.2625, 0.7836, 0.2527, 0.8041, 0.2489, 0.7974, 0.1693, 0.804, 0.1726, 0.797, 0.1693, 0.804, 0.2489, 0.7974, 0.1693, 0.804, 0.1726, 0.797, 0.155, 0.7909, 0.155, 0.7909, 0.1726, 0.797, 0.1583, 0.7838, 0.2489, 0.7974, 0.1583, 0.7838, 0.1726, 0.797, 0.1583, 0.7838, 0.2489, 0.7974, 0.2625, 0.7836, 0.0142, 0.7824, 0.0216, 0.7893, 0.0143, 0.7868, 0.0216, 0.7893, 0.0142, 0.7824, 0.1556, 0.7893, 0.1589, 0.7822, 0.1556, 0.7893, 0.0142, 0.7824, 0.1732, 0.7954, 0.1556, 0.7893, 0.1589, 0.7822, 0.1556, 0.7893, 0.1732, 0.7954, 0.1699, 0.8024, 0.2495, 0.7958, 0.1699, 0.8024, 0.1732, 0.7954, 0.1699, 0.8024, 0.2495, 0.7958, 0.2533, 0.8025, 0.2631, 0.7821, 0.2533, 0.8025, 0.2495, 0.7958, 0.2533, 0.8025, 0.2631, 0.7821, 0.2742, 0.7817, 0.2742, 0.7817, 0.2631, 0.7821, 0.2588, 0.7497, 0.2588, 0.7497, 0.2631, 0.7821, 0.1589, 0.7546, 0.1589, 0.7546, 0.2631, 0.7821, 0.1589, 0.7822, 0.2495, 0.7958, 0.1589, 0.7822, 0.2631, 0.7821, 0.1589, 0.7822, 0.2495, 0.7958, 0.1732, 0.7954, 0.1589, 0.7546, 0.0142, 0.7824, 0.0157, 0.7738, 0.0142, 0.7824, 0.1589, 0.7546, 0.1589, 0.7822, 0.5718, 0.9884, 0.5885, 0.9777, 0.5891, 0.9766, 0.5885, 0.9777, 0.5718, 0.9884, 0.5715, 0.9841, 0.5188, 0.9667, 0.5715, 0.9841, 0.5718, 0.9884, 0.5189, 0.9623, 0.5715, 0.9841, 0.5188, 0.9667, 0.5715, 0.9841, 0.5189, 0.9623, 0.5885, 0.9777, 0.5885, 0.9777, 0.5189, 0.9623, 0.4901, 0.9234, 0.4849, 0.9802, 0.4901, 0.9234, 0.5189, 0.9623, 0.4901, 0.9234, 0.4849, 0.9802, 0.471, 0.9292, 0.1857, 0.9806, 0.471, 0.9292, 0.4849, 0.9802, 0.471, 0.9292, 0.1857, 0.9806, 0.1594, 0.9256, 0.1594, 0.9256, 0.1857, 0.9806, 0.141, 0.9306, 0.141, 0.9306, 0.1857, 0.9806, 0.1363, 0.9302, 0.1363, 0.9302, 0.1857, 0.9806, 0.1847, 0.9848, 0.4849, 0.9802, 0.1847, 0.9848, 0.1857, 0.9806, 0.1847, 0.9848, 0.4849, 0.9802, 0.4872, 0.9842, 0.5189, 0.9623, 0.4872, 0.9842, 0.4849, 0.9802, 0.4872, 0.9842, 0.5189, 0.9623, 0.5188, 0.9667, 0.3155, 0.565, 0.2037, 0.5534, 0.1852, 0.5672, 0.2037, 0.5534, 0.3155, 0.565, 0.3155, 0.5465, 0.3788, 0.5707, 0.3155, 0.5465, 0.3155, 0.565, 0.3788, 0.5529, 0.3155, 0.5465, 0.3788, 0.5707, 0.3788, 0.5707, 0.3155, 0.5465, 0.3788, 0.5529, 0.3155, 0.565, 0.3155, 0.5465, 0.3788, 0.5707, 0.3155, 0.5465, 0.3155, 0.565, 0.2037, 0.5534, 0.1852, 0.5672, 0.2037, 0.5534, 0.3155, 0.565, 0.2481, 0.677, 0.2902, 0.6783, 0.2481, 0.6642, 0.2902, 0.6582, 0.2481, 0.6642, 0.2902, 0.6783, 0.2481, 0.6642, 0.2902, 0.6582, 0.1992, 0.6561, 0.1566, 0.6429, 0.1992, 0.6561, 0.2902, 0.6582, 0.1992, 0.6561, 0.1566, 0.6429, 0.1175, 0.6423, 0.1175, 0.6423, 0.1566, 0.6429, 0.1247, 0.6323, 0.1571, 0.6365, 0.1247, 0.6323, 0.1566, 0.6429, 0.1247, 0.6323, 0.1571, 0.6365, 0.1573, 0.6323, 0.1573, 0.6323, 0.1571, 0.6365, 0.2902, 0.6323, 0.2903, 0.6408, 0.2902, 0.6323, 0.1571, 0.6365, 0.3552, 0.6405, 0.2902, 0.6323, 0.2903, 0.6408, 0.2902, 0.6323, 0.3552, 0.6405, 0.3552, 0.6323, 0.3552, 0.6323, 0.3552, 0.6405, 0.4096, 0.651, 0.4039, 0.6665, 0.4096, 0.651, 0.3552, 0.6405, 0.4096, 0.651, 0.4039, 0.6665, 0.4237, 0.6915, 0.41, 0.6897, 0.4237, 0.6915, 0.4039, 0.6665, 0.4237, 0.6915, 0.41, 0.6897, 0.4194, 0.7056, 0.4194, 0.7056, 0.41, 0.6897, 0.3552, 0.6916, 0.3552, 0.6845, 0.3552, 0.6916, 0.41, 0.6897, 0.3552, 0.6916, 0.3552, 0.6845, 0.2902, 0.6783, 0.2902, 0.6783, 0.3552, 0.6845, 0.2902, 0.6582, 0.2902, 0.6582, 0.3552, 0.6845, 0.3552, 0.6618, 0.41, 0.6897, 0.3552, 0.6618, 0.3552, 0.6845, 0.4039, 0.6665, 0.3552, 0.6618, 0.41, 0.6897, 0.3552, 0.6405, 0.3552, 0.6618, 0.4039, 0.6665, 0.2903, 0.6408, 0.3552, 0.6618, 0.3552, 0.6405, 0.3552, 0.6618, 0.2903, 0.6408, 0.2902, 0.6582, 0.1571, 0.6365, 0.2902, 0.6582, 0.2903, 0.6408, 0.2902, 0.6582, 0.1571, 0.6365, 0.1566, 0.6429, 0.2481, 0.6642, 0.2902, 0.6783, 0.2481, 0.677, 0.2902, 0.6783, 0.2481, 0.6642, 0.2902, 0.6582, 0.1992, 0.6561, 0.2902, 0.6582, 0.2481, 0.6642, 0.2902, 0.6582, 0.1992, 0.6561, 0.1566, 0.6429, 0.1175, 0.6423, 0.1566, 0.6429, 0.1992, 0.6561, 0.1247, 0.6323, 0.1566, 0.6429, 0.1175, 0.6423, 0.1566, 0.6429, 0.1247, 0.6323, 0.1571, 0.6365, 0.1573, 0.6323, 0.1571, 0.6365, 0.1247, 0.6323, 0.2902, 0.6323, 0.1571, 0.6365, 0.1573, 0.6323, 0.1571, 0.6365, 0.2902, 0.6323, 0.2903, 0.6408, 0.2903, 0.6408, 0.2902, 0.6323, 0.3552, 0.6405, 0.3552, 0.6323, 0.3552, 0.6405, 0.2902, 0.6323, 0.4096, 0.651, 0.3552, 0.6405, 0.3552, 0.6323, 0.3552, 0.6405, 0.4096, 0.651, 0.4039, 0.6665, 0.4237, 0.6915, 0.4039, 0.6665, 0.4096, 0.651, 0.4039, 0.6665, 0.4237, 0.6915, 0.41, 0.6897, 0.4194, 0.7056, 0.41, 0.6897, 0.4237, 0.6915, 0.3552, 0.6916, 0.41, 0.6897, 0.4194, 0.7056, 0.41, 0.6897, 0.3552, 0.6916, 0.3552, 0.6845, 0.2902, 0.6783, 0.3552, 0.6845, 0.3552, 0.6916, 0.2902, 0.6582, 0.3552, 0.6845, 0.2902, 0.6783, 0.3552, 0.6618, 0.3552, 0.6845, 0.2902, 0.6582, 0.3552, 0.6845, 0.3552, 0.6618, 0.41, 0.6897, 0.41, 0.6897, 0.3552, 0.6618, 0.4039, 0.6665, 0.4039, 0.6665, 0.3552, 0.6618, 0.3552, 0.6405, 0.3552, 0.6405, 0.3552, 0.6618, 0.2903, 0.6408, 0.2902, 0.6582, 0.2903, 0.6408, 0.3552, 0.6618, 0.2903, 0.6408, 0.2902, 0.6582, 0.1571, 0.6365, 0.1566, 0.6429, 0.1571, 0.6365, 0.2902, 0.6582, 0.5855, 0.9766, 0.5689, 0.9879, 0.5857, 0.9773, 0.5187, 0.9564, 0.5857, 0.9773, 0.5689, 0.9879, 0.5857, 0.9773, 0.5187, 0.9564, 0.4906, 0.9243, 0.4906, 0.9243, 0.5187, 0.9564, 0.472, 0.9298, 0.472, 0.9298, 0.5187, 0.9564, 0.4826, 0.974, 0.4826, 0.974, 0.5187, 0.9564, 0.5177, 0.9666, 0.5689, 0.9879, 0.5177, 0.9666, 0.5187, 0.9564, 0.1601, 0.9251, 0.1599, 0.9244, 0.1372, 0.9297, 0.1864, 0.9717, 0.1372, 0.9297, 0.1599, 0.9244, 0.1372, 0.9297, 0.1864, 0.9717, 0.1637, 0.9713, 0.1637, 0.9713, 0.1864, 0.9717, 0.1838, 0.9829, 0.4821, 0.9725, 0.1838, 0.9829, 0.1864, 0.9717, 0.1838, 0.9829, 0.4821, 0.9725, 0.4869, 0.9834, 0.5183, 0.955, 0.4869, 0.9834, 0.4821, 0.9725, 0.4869, 0.9834, 0.5183, 0.955, 0.5177, 0.9666, 0.5177, 0.9666, 0.5183, 0.955, 0.5689, 0.9879, 0.5689, 0.9879, 0.5183, 0.955, 0.5855, 0.9766, 0.5855, 0.9766, 0.5183, 0.955, 0.4904, 0.9235, 0.4904, 0.9235, 0.5183, 0.955, 0.4717, 0.9291, 0.4821, 0.9725, 0.4717, 0.9291, 0.5183, 0.955, 0.1864, 0.9717, 0.4717, 0.9291, 0.4821, 0.9725, 0.4717, 0.9291, 0.1864, 0.9717, 0.1599, 0.9244, 0.5857, 0.9773, 0.5689, 0.9879, 0.5855, 0.9766, 0.5689, 0.9879, 0.5857, 0.9773, 0.5187, 0.9564, 0.4906, 0.9243, 0.5187, 0.9564, 0.5857, 0.9773, 0.472, 0.9298, 0.5187, 0.9564, 0.4906, 0.9243, 0.4826, 0.974, 0.5187, 0.9564, 0.472, 0.9298, 0.5177, 0.9666, 0.5187, 0.9564, 0.4826, 0.974, 0.5187, 0.9564, 0.5177, 0.9666, 0.5689, 0.9879, 0.1372, 0.9297, 0.1599, 0.9244, 0.1601, 0.9251, 0.1599, 0.9244, 0.1372, 0.9297, 0.1864, 0.9717, 0.1637, 0.9713, 0.1864, 0.9717, 0.1372, 0.9297, 0.1838, 0.9829, 0.1864, 0.9717, 0.1637, 0.9713, 0.1864, 0.9717, 0.1838, 0.9829, 0.4821, 0.9725, 0.4869, 0.9834, 0.4821, 0.9725, 0.1838, 0.9829, 0.4821, 0.9725, 0.4869, 0.9834, 0.5183, 0.955, 0.5177, 0.9666, 0.5183, 0.955, 0.4869, 0.9834, 0.5689, 0.9879, 0.5183, 0.955, 0.5177, 0.9666, 0.5855, 0.9766, 0.5183, 0.955, 0.5689, 0.9879, 0.4904, 0.9235, 0.5183, 0.955, 0.5855, 0.9766, 0.4717, 0.9291, 0.5183, 0.955, 0.4904, 0.9235, 0.5183, 0.955, 0.4717, 0.9291, 0.4821, 0.9725, 0.4821, 0.9725, 0.4717, 0.9291, 0.1864, 0.9717, 0.1599, 0.9244, 0.1864, 0.9717, 0.4717, 0.9291, 0.5177, 0.9666, 0.4826, 0.974, 0.4869, 0.9834, 0.1869, 0.9732, 0.4869, 0.9834, 0.4826, 0.974, 0.4869, 0.9834, 0.1869, 0.9732, 0.1838, 0.9829, 0.1838, 0.9829, 0.1869, 0.9732, 0.1637, 0.9713, 0.1637, 0.9713, 0.1869, 0.9732, 0.1372, 0.9297, 0.1372, 0.9297, 0.1869, 0.9732, 0.1601, 0.9251, 0.1601, 0.9251, 0.1869, 0.9732, 0.472, 0.9298, 0.4826, 0.974, 0.472, 0.9298, 0.1869, 0.9732, 0.5177, 0.9666, 0.4869, 0.9834, 0.4826, 0.974, 0.1869, 0.9732, 0.4826, 0.974, 0.4869, 0.9834, 0.4826, 0.974, 0.1869, 0.9732, 0.472, 0.9298, 0.472, 0.9298, 0.1869, 0.9732, 0.1601, 0.9251, 0.1601, 0.9251, 0.1869, 0.9732, 0.1372, 0.9297, 0.1372, 0.9297, 0.1869, 0.9732, 0.1637, 0.9713, 0.1637, 0.9713, 0.1869, 0.9732, 0.1838, 0.9829, 0.4869, 0.9834, 0.1838, 0.9829, 0.1869, 0.9732, 0.1594, 0.9256, 0.16, 0.9244, 0.141, 0.9306, 0.1415, 0.9294, 0.141, 0.9306, 0.16, 0.9244, 0.141, 0.9306, 0.1415, 0.9294, 0.1363, 0.9302, 0.1363, 0.9302, 0.1415, 0.9294, 0.1847, 0.9848, 0.1847, 0.9848, 0.1415, 0.9294, 0.1863, 0.9794, 0.16, 0.9244, 0.1863, 0.9794, 0.1415, 0.9294, 0.4716, 0.9281, 0.1863, 0.9794, 0.16, 0.9244, 0.4855, 0.9791, 0.1863, 0.9794, 0.4716, 0.9281, 0.4872, 0.9842, 0.1863, 0.9794, 0.4855, 0.9791, 0.1863, 0.9794, 0.4872, 0.9842, 0.1847, 0.9848, 0.4855, 0.9791, 0.5188, 0.9667, 0.4872, 0.9842, 0.5188, 0.9667, 0.4855, 0.9791, 0.5194, 0.9612, 0.4716, 0.9281, 0.5194, 0.9612, 0.4855, 0.9791, 0.4907, 0.9223, 0.5194, 0.9612, 0.4716, 0.9281, 0.5891, 0.9766, 0.5194, 0.9612, 0.4907, 0.9223, 0.5194, 0.9612, 0.5891, 0.9766, 0.5721, 0.9829, 0.5718, 0.9884, 0.5721, 0.9829, 0.5891, 0.9766, 0.5721, 0.9829, 0.5718, 0.9884, 0.5194, 0.9612, 0.5188, 0.9667, 0.5194, 0.9612, 0.5718, 0.9884, 0.1594, 0.9256, 0.141, 0.9306, 0.16, 0.9244, 0.16, 0.9244, 0.141, 0.9306, 0.1415, 0.9294, 0.1363, 0.9302, 0.1415, 0.9294, 0.141, 0.9306, 0.1847, 0.9848, 0.1415, 0.9294, 0.1363, 0.9302, 0.1863, 0.9794, 0.1415, 0.9294, 0.1847, 0.9848, 0.1415, 0.9294, 0.1863, 0.9794, 0.16, 0.9244, 0.16, 0.9244, 0.1863, 0.9794, 0.4716, 0.9281, 0.4716, 0.9281, 0.1863, 0.9794, 0.4855, 0.9791, 0.4855, 0.9791, 0.1863, 0.9794, 0.4872, 0.9842, 0.1847, 0.9848, 0.4872, 0.9842, 0.1863, 0.9794, 0.4872, 0.9842, 0.5188, 0.9667, 0.4855, 0.9791, 0.5194, 0.9612, 0.4855, 0.9791, 0.5188, 0.9667, 0.4855, 0.9791, 0.5194, 0.9612, 0.4716, 0.9281, 0.4716, 0.9281, 0.5194, 0.9612, 0.4907, 0.9223, 0.4907, 0.9223, 0.5194, 0.9612, 0.5891, 0.9766, 0.5721, 0.9829, 0.5891, 0.9766, 0.5194, 0.9612, 0.5891, 0.9766, 0.5721, 0.9829, 0.5718, 0.9884, 0.5194, 0.9612, 0.5718, 0.9884, 0.5721, 0.9829, 0.5718, 0.9884, 0.5194, 0.9612, 0.5188, 0.9667, 0.8861, 0.5913, 0.9198, 0.6141, 0.8951, 0.6341, 0.9198, 0.6141, 0.8861, 0.5913, 0.8974, 0.5884, 0.8485, 0.5712, 0.8974, 0.5884, 0.8861, 0.5913, 0.8513, 0.5687, 0.8974, 0.5884, 0.8485, 0.5712, 0.8542, 0.566, 0.8974, 0.5884, 0.8513, 0.5687, 0.9004, 0.5877, 0.8974, 0.5884, 0.8542, 0.566, 0.8974, 0.5884, 0.9004, 0.5877, 0.9198, 0.6141, 0.9198, 0.6141, 0.9004, 0.5877, 0.9245, 0.6144, 0.9245, 0.6144, 0.9004, 0.5877, 0.9198, 0.6141, 0.9198, 0.6141, 0.9004, 0.5877, 0.8974, 0.5884, 0.8542, 0.566, 0.8974, 0.5884, 0.9004, 0.5877, 0.8513, 0.5687, 0.8974, 0.5884, 0.8542, 0.566, 0.8485, 0.5712, 0.8974, 0.5884, 0.8513, 0.5687, 0.8861, 0.5913, 0.8974, 0.5884, 0.8485, 0.5712, 0.8974, 0.5884, 0.8861, 0.5913, 0.9198, 0.6141, 0.8951, 0.6341, 0.9198, 0.6141, 0.8861, 0.5913, 0.8873, 0.6908, 0.8951, 0.6341, 0.8287, 0.6772, 0.8609, 0.6265, 0.8287, 0.6772, 0.8951, 0.6341, 0.8287, 0.6772, 0.8609, 0.6265, 0.7793, 0.6658, 0.7886, 0.6186, 0.7793, 0.6658, 0.8609, 0.6265, 0.7793, 0.6658, 0.7886, 0.6186, 0.7298, 0.6544, 0.7264, 0.6032, 0.7298, 0.6544, 0.7886, 0.6186, 0.7298, 0.6544, 0.7264, 0.6032, 0.7112, 0.601, 0.7538, 0.5851, 0.7112, 0.601, 0.7264, 0.6032, 0.7112, 0.601, 0.7538, 0.5851, 0.7491, 0.5765, 0.8524, 0.5793, 0.7491, 0.5765, 0.7538, 0.5851, 0.7491, 0.5765, 0.8524, 0.5793, 0.8485, 0.5712, 0.8485, 0.5712, 0.8524, 0.5793, 0.8861, 0.5913, 0.8861, 0.5913, 0.8524, 0.5793, 0.8951, 0.6341, 0.8951, 0.6341, 0.8524, 0.5793, 0.8609, 0.6265, 0.8609, 0.6265, 0.8524, 0.5793, 0.7886, 0.6186, 0.7538, 0.5851, 0.7886, 0.6186, 0.8524, 0.5793, 0.7886, 0.6186, 0.7538, 0.5851, 0.7264, 0.6032, 0.9405, 0.0436, 0.9268, 0.0438, 0.9405, 0.0598, 0.9268, 0.0438, 0.9405, 0.0436, 0.9268, 0.0318, 0.9405, 0.027, 0.9268, 0.0318, 0.9405, 0.0436, 0.9268, 0.0318, 0.9405, 0.027, 0.9268, 0.0436, 0.9405, 0.0435, 0.9268, 0.0436, 0.9405, 0.027, 0.9268, 0.0436, 0.9405, 0.0435, 0.9268, 0.0549, 0.9405, 0.0598, 0.9268, 0.0549, 0.9405, 0.0435, 0.9268, 0.0549, 0.9405, 0.0598, 0.9268, 0.0438, 0.8536, 0.0436, 0.8654, 0.0435, 0.8536, 0.027, 0.8654, 0.0435, 0.8536, 0.0436, 0.8654, 0.0549, 0.8536, 0.0598, 0.8654, 0.0549, 0.8536, 0.0436, 0.8654, 0.0549, 0.8536, 0.0598, 0.8654, 0.0434, 0.8536, 0.0434, 0.8654, 0.0434, 0.8536, 0.0598, 0.8654, 0.0434, 0.8536, 0.0434, 0.8654, 0.0318, 0.8536, 0.027, 0.8654, 0.0318, 0.8536, 0.0434, 0.8654, 0.0318, 0.8536, 0.027, 0.8654, 0.0435, 0.8654, 0.0549, 0.9268, 0.0549, 0.8654, 0.0435, 0.9268, 0.0549, 0.8654, 0.0549, 0.9268, 0.0436, 0.8654, 0.0434, 0.9268, 0.0436, 0.8654, 0.0549, 0.9268, 0.0436, 0.8654, 0.0434, 0.9268, 0.0318, 0.8654, 0.0318, 0.9268, 0.0318, 0.8654, 0.0434, 0.9268, 0.0318, 0.8654, 0.0318, 0.9268, 0.0438, 0.8654, 0.0435, 0.9268, 0.0438, 0.8654, 0.0318, 0.9268, 0.0438, 0.8654, 0.0435, 0.9268, 0.0549, 0.9405, 0.0436, 0.9268, 0.0438, 0.9405, 0.0598, 0.9268, 0.0438, 0.9405, 0.0436, 0.9268, 0.0318, 0.9405, 0.027, 0.9268, 0.0318, 0.9405, 0.0436, 0.9268, 0.0318, 0.9405, 0.027, 0.9268, 0.0436, 0.9405, 0.0435, 0.9268, 0.0436, 0.9405, 0.027, 0.9268, 0.0436, 0.9405, 0.0435, 0.9268, 0.0549, 0.9405, 0.0598, 0.9268, 0.0549, 0.9405, 0.0435, 0.9268, 0.0549, 0.9405, 0.0598, 0.9268, 0.0438, 0.8536, 0.0436, 0.8654, 0.0435, 0.8536, 0.027, 0.8654, 0.0435, 0.8536, 0.0436, 0.8654, 0.0549, 0.8536, 0.0598, 0.8654, 0.0549, 0.8536, 0.0436, 0.8654, 0.0549, 0.8536, 0.0598, 0.8654, 0.0434, 0.8536, 0.0434, 0.8654, 0.0434, 0.8536, 0.0598, 0.8654, 0.0434, 0.8536, 0.0434, 0.8654, 0.0318, 0.8536, 0.027, 0.8654, 0.0318, 0.8536, 0.0434, 0.8654, 0.0318, 0.8536, 0.027, 0.8654, 0.0435, 0.8654, 0.0549, 0.9268, 0.0549, 0.8654, 0.0435, 0.9268, 0.0549, 0.8654, 0.0549, 0.9268, 0.0436, 0.8654, 0.0434, 0.9268, 0.0436, 0.8654, 0.0549, 0.9268, 0.0436, 0.8654, 0.0434, 0.9268, 0.0318, 0.8654, 0.0318, 0.9268, 0.0318, 0.8654, 0.0434, 0.9268, 0.0318, 0.8654, 0.0318, 0.9268, 0.0438, 0.8654, 0.0435, 0.9268, 0.0438, 0.8654, 0.0318, 0.9268, 0.0438, 0.8654, 0.0435, 0.9268, 0.0549, 0.908, 0.8724, 0.974, 0.9894, 0.979, 0.8811, 0.974, 0.9894, 0.908, 0.8724, 0.9079, 0.9894, 0.79, 0.8625, 0.9079, 0.9894, 0.908, 0.8724, 0.9079, 0.9894, 0.79, 0.8625, 0.79, 0.9894, 0.7112, 0.8473, 0.79, 0.9894, 0.79, 0.8625, 0.79, 0.9894, 0.7112, 0.8473, 0.7156, 0.9894, 0.6251, 0.7743, 0.7156, 0.9894, 0.7112, 0.8473, 0.6296, 0.9894, 0.7156, 0.9894, 0.6251, 0.7743, 0.6251, 0.7742, 0.7156, 0.9894, 0.6296, 0.9894, 0.7112, 0.8472, 0.7156, 0.9894, 0.6251, 0.7742, 0.7156, 0.9894, 0.7112, 0.8472, 0.79, 0.9894, 0.79, 0.8623, 0.79, 0.9894, 0.7112, 0.8472, 0.79, 0.9894, 0.79, 0.8623, 0.9079, 0.9894, 0.908, 0.8723, 0.9079, 0.9894, 0.79, 0.8623, 0.9079, 0.9894, 0.908, 0.8723, 0.974, 0.9894, 0.974, 0.9894, 0.908, 0.8723, 0.979, 0.881, 0.908, 0.8027, 0.979, 0.881, 0.908, 0.8723, 0.979, 0.881, 0.908, 0.8027, 0.9882, 0.7754, 0.9882, 0.7754, 0.908, 0.8027, 0.9929, 0.7244, 0.9929, 0.7244, 0.908, 0.8027, 0.9928, 0.7111, 0.9928, 0.7111, 0.908, 0.8027, 0.9775, 0.7073, 0.9775, 0.7073, 0.908, 0.8027, 0.8798, 0.728, 0.8798, 0.728, 0.908, 0.8027, 0.8689, 0.7489, 0.79, 0.7927, 0.8689, 0.7489, 0.908, 0.8027, 0.8689, 0.7489, 0.79, 0.7927, 0.8054, 0.7499, 0.8054, 0.7499, 0.79, 0.7927, 0.7894, 0.721, 0.7072, 0.7764, 0.7894, 0.721, 0.79, 0.7927, 0.7894, 0.721, 0.7072, 0.7764, 0.7003, 0.7156, 0.7003, 0.7156, 0.7072, 0.7764, 0.6787, 0.737, 0.6787, 0.737, 0.7072, 0.7764, 0.6219, 0.7352, 0.6219, 0.7352, 0.7072, 0.7764, 0.6251, 0.7742, 0.6251, 0.7742, 0.7072, 0.7764, 0.7112, 0.8472, 0.7112, 0.8472, 0.7072, 0.7764, 0.79, 0.8623, 0.79, 0.7927, 0.79, 0.8623, 0.7072, 0.7764, 0.79, 0.8623, 0.79, 0.7927, 0.908, 0.8723, 0.908, 0.8027, 0.908, 0.8723, 0.79, 0.7927, 0.6219, 0.7353, 0.6251, 0.7743, 0.7072, 0.7766, 0.7112, 0.8473, 0.7072, 0.7766, 0.6251, 0.7743, 0.79, 0.8625, 0.7072, 0.7766, 0.7112, 0.8473, 0.7072, 0.7766, 0.79, 0.8625, 0.79, 0.7928, 0.908, 0.8724, 0.79, 0.7928, 0.79, 0.8625, 0.79, 0.7928, 0.908, 0.8724, 0.908, 0.8028, 0.979, 0.8811, 0.908, 0.8028, 0.908, 0.8724, 0.9882, 0.7755, 0.908, 0.8028, 0.979, 0.8811, 0.9929, 0.7245, 0.908, 0.8028, 0.9882, 0.7755, 0.9928, 0.7112, 0.908, 0.8028, 0.9929, 0.7245, 0.9775, 0.7074, 0.908, 0.8028, 0.9928, 0.7112, 0.8798, 0.7281, 0.908, 0.8028, 0.9775, 0.7074, 0.8689, 0.749, 0.908, 0.8028, 0.8798, 0.7281, 0.908, 0.8028, 0.8689, 0.749, 0.79, 0.7928, 0.8054, 0.75, 0.79, 0.7928, 0.8689, 0.749, 0.7894, 0.7211, 0.79, 0.7928, 0.8054, 0.75, 0.79, 0.7928, 0.7894, 0.7211, 0.7072, 0.7766, 0.7003, 0.7157, 0.7072, 0.7766, 0.7894, 0.7211, 0.6787, 0.7371, 0.7072, 0.7766, 0.7003, 0.7157, 0.7072, 0.7766, 0.6787, 0.7371, 0.6219, 0.7353, 0.0742, 0.8251, 0.0607, 0.8607, 0.0742, 0.8621, 0.0607, 0.8607, 0.0742, 0.8251, 0.0607, 0.8265, 0.5356, 0.4191, 0.5982, 0.4541, 0.5355, 0.4593, 0.5982, 0.4541, 0.5356, 0.4191, 0.5723, 0.4399, 0.5356, 0.4191, 0.5982, 0.4541, 0.5723, 0.4399, 0.5982, 0.4541, 0.5356, 0.4191, 0.5355, 0.4593, 0.4768, 0.6457, 0.5443, 0.6886, 0.5443, 0.6547, 0.5443, 0.6886, 0.4768, 0.6457, 0.4768, 0.6975, 0.5122, 0.6517, 0.4667, 0.6957, 0.4667, 0.6475, 0.4667, 0.6957, 0.5122, 0.6517, 0.5122, 0.6915, 0.0742, 0.8621, 0.0607, 0.8266, 0.0742, 0.8252, 0.0607, 0.8266, 0.0742, 0.8621, 0.0607, 0.8608, 0.5356, 0.4192, 0.5982, 0.4541, 0.5355, 0.4593, 0.5982, 0.4541, 0.5356, 0.4192, 0.5723, 0.4399, 0.5356, 0.4192, 0.5982, 0.4541, 0.5723, 0.4399, 0.5982, 0.4541, 0.5356, 0.4192, 0.5355, 0.4593, 0.4767, 0.6455, 0.5442, 0.6883, 0.5442, 0.6544, 0.5442, 0.6883, 0.4767, 0.6455, 0.4767, 0.6972, 0.5121, 0.6514, 0.4667, 0.6955, 0.4667, 0.6472, 0.4667, 0.6955, 0.5121, 0.6514, 0.5121, 0.6913, 0.8931, 0.3736, 0.965, 0.4029, 0.8932, 0.4029, 0.965, 0.4029, 0.8931, 0.3736, 0.965, 0.3195, 0.8931, 0.3469, 0.965, 0.3195, 0.8931, 0.3736, 0.965, 0.3195, 0.8931, 0.3469, 0.8932, 0.3195, 0.8932, 0.3195, 0.8931, 0.3469, 0.7895, 0.3552, 0.8931, 0.3736, 0.7895, 0.3552, 0.8931, 0.3469, 0.7895, 0.3552, 0.8931, 0.3736, 0.7895, 0.3671, 0.8932, 0.4029, 0.7895, 0.3671, 0.8931, 0.3736])
me_plasmarifle.materials.append(mat_gauge)
me_plasmarifle.materials.append(mat_dull)
me_plasmarifle.update()

# ---- objects
ob_light = bpy.data.objects.new('Light', light_light)
ob_camera = bpy.data.objects.new('Camera', cam_camera)
ob_plasmarifle = bpy.data.objects.new('plasmarifle', me_plasmarifle)

# ---- transforms, parenting, visibility, modifiers, constraints
ob_light.location = (4.076, 1.005, 5.904)
ob_light.rotation_euler = (0.6503, 0.05522, 1.866)
ob_light.lock_rotations_4d = False
ob_light.empty_display_type = 'ARROWS'
ob_light.color = (0.0, 0.0, 0.0, 0.0)
ob_light.lineart.crease_threshold = 0.0
ob_camera.location = (7.359, -6.926, 4.958)
ob_camera.rotation_euler = (1.109, 0.0, 0.8149)
ob_camera.lock_rotations_4d = False
ob_camera.empty_display_type = 'ARROWS'
ob_camera.color = (0.0, 0.0, 0.0, 0.0)
ob_camera.display_type = 'WIRE'
ob_camera.lineart.crease_threshold = 0.0
ob_plasmarifle.location = (0.0, 0.0, 0.0)
ob_plasmarifle.rotation_euler = (1.571, -0.0, 0.0)

# ---- collection membership
col_collection.objects.link(ob_light)
col_collection.objects.link(ob_camera)
col_collection.objects.link(ob_plasmarifle)

# ---- scene / render settings (as saved in the file)
scene.camera = ob_camera
scene.frame_start = 1; scene.frame_end = 250; scene.frame_set(1)
scene.render.engine = 'BLENDER_EEVEE_NEXT'
bpy.context.view_layer.update()

